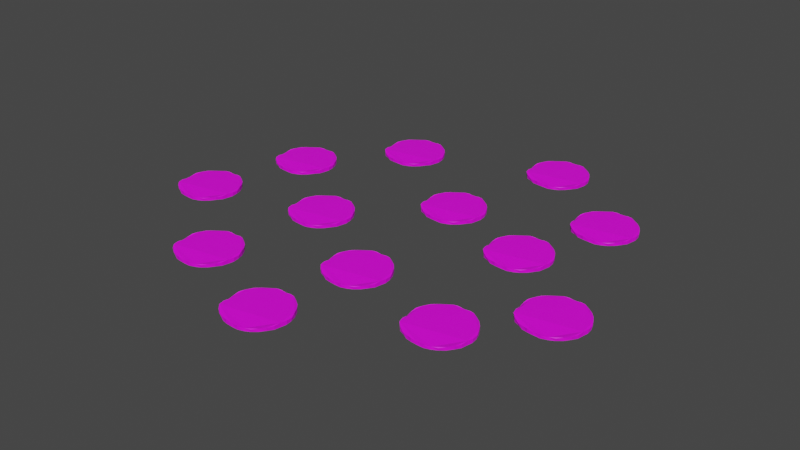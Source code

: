 # Source: salami_op_pizza.blend  (saved by Blender 2.80.75; exported with 4.5.12 LTS)
import bpy
from mathutils import Matrix  # noqa: F401  (used for matrix-valued properties, if any)

bpy.ops.wm.read_factory_settings(use_empty=True)
scene = bpy.context.scene
scene.name = 'Scene'

# ---- collections
col_collection = bpy.data.collections.new('Collection'); scene.collection.children.link(col_collection)

# ---- images (referenced by path relative to the original .blend; pixels are not part of the script)
import os
ASSET_DIR = os.environ.get("B2B_ASSET_DIR", "")  # directory of the original .blend (textures are referenced by path, not embedded)
HERE = os.path.dirname(os.path.abspath(__file__))  # packed textures are extracted next to this script under _unpacked/

def load_image(name, relpath, width, height, colorspace="sRGB"):
    """Load a texture the original file referenced (path relative to the .blend, or extracted next to this script)."""
    p = next((c for c in (os.path.join(HERE, relpath), os.path.join(ASSET_DIR, relpath)) if relpath and os.path.exists(c)), "")
    if p:
        img = bpy.data.images.load(p, check_existing=True)
        img.name = name
    else:  # same state as the original file: an image datablock whose file is absent (Cycles renders it pink)
        img = bpy.data.images.new(name, width, height)
        img.source = "FILE"
        img.filepath = "//" + (relpath or name)
    img.colorspace_settings.name = colorspace
    return img
img_salami_jpg_014 = load_image('salami.jpg.014', 'salami.jpg', 1024, 1024, 'sRGB')
img_salami_jpg_013 = load_image('salami.jpg.013', 'salami.jpg', 1024, 1024, 'sRGB')
img_salami_jpg_000 = load_image('salami.jpg.000', 'salami.jpg', 1024, 1024, 'sRGB')
img_salami_jpg_002 = load_image('salami.jpg.002', 'salami.jpg', 1024, 1024, 'sRGB')
img_salami_jpg_004 = load_image('salami.jpg.004', 'salami.jpg', 1024, 1024, 'sRGB')
img_salami_jpg_005 = load_image('salami.jpg.005', 'salami.jpg', 1024, 1024, 'sRGB')
img_salami_jpg_006 = load_image('salami.jpg.006', 'salami.jpg', 1024, 1024, 'sRGB')
img_salami_jpg_007 = load_image('salami.jpg.007', 'salami.jpg', 1024, 1024, 'sRGB')
img_salami_jpg_008 = load_image('salami.jpg.008', 'salami.jpg', 1024, 1024, 'sRGB')
img_salami_jpg_009 = load_image('salami.jpg.009', 'salami.jpg', 1024, 1024, 'sRGB')
img_salami_jpg_010 = load_image('salami.jpg.010', 'salami.jpg', 1024, 1024, 'sRGB')
img_salami_jpg_011 = load_image('salami.jpg.011', 'salami.jpg', 1024, 1024, 'sRGB')
img_salami_jpg_012 = load_image('salami.jpg.012', 'salami.jpg', 1024, 1024, 'sRGB')

# ---- materials (node trees are filled in below, after node groups)
mat_material_000 = bpy.data.materials.new('Material.000')
mat_material_000.use_transparent_shadow = False
mat_material_002 = bpy.data.materials.new('Material.002')
mat_material_002.use_transparent_shadow = False
mat_material_004 = bpy.data.materials.new('Material.004')
mat_material_004.use_transparent_shadow = False
mat_material_005 = bpy.data.materials.new('Material.005')
mat_material_005.use_transparent_shadow = False
mat_material_006 = bpy.data.materials.new('Material.006')
mat_material_006.use_transparent_shadow = False
mat_material_007 = bpy.data.materials.new('Material.007')
mat_material_007.use_transparent_shadow = False
mat_material_008 = bpy.data.materials.new('Material.008')
mat_material_008.use_transparent_shadow = False
mat_material_009 = bpy.data.materials.new('Material.009')
mat_material_009.use_transparent_shadow = False
mat_material_010 = bpy.data.materials.new('Material.010')
mat_material_010.use_transparent_shadow = False
mat_material_011 = bpy.data.materials.new('Material.011')
mat_material_011.use_transparent_shadow = False
mat_material_012 = bpy.data.materials.new('Material.012')
mat_material_012.use_transparent_shadow = False
mat_material_013 = bpy.data.materials.new('Material.013')
mat_material_013.use_transparent_shadow = False
mat_material_014 = bpy.data.materials.new('Material.014')
mat_material_014.use_transparent_shadow = False

# ---- material node trees
mat_material_000.use_nodes = True; mat_material_000.node_tree.nodes.clear()
_N = mat_material_000.node_tree.nodes; _L = mat_material_000.node_tree.links
n0 = _N.new('ShaderNodeOutputMaterial'); n0.name = 'Material Output'; n0.location = (300, 300)
n1 = _N.new('ShaderNodeBsdfPrincipled'); n1.name = 'Principled BSDF'; n1.location = (10, 300)
n1.distribution = 'GGX'
n1.subsurface_method = 'BURLEY'
n1.inputs[3].default_value = 1.45
n1.inputs[27].default_value = (0.0, 0.0, 0.0, 1.0)
n1.inputs[28].default_value = 1.0
n2 = _N.new('ShaderNodeTexImage'); n2.name = 'Image Texture'; n2.location = (-280, 280)
n2.image = img_salami_jpg_014
_L.new(n1.outputs[0], n0.inputs[0])
_L.new(n2.outputs[0], n1.inputs[0])
n0.is_active_output = True
mat_material_002.use_nodes = True; mat_material_002.node_tree.nodes.clear()
_N = mat_material_002.node_tree.nodes; _L = mat_material_002.node_tree.links
n0 = _N.new('ShaderNodeOutputMaterial'); n0.name = 'Material Output'; n0.location = (300, 300)
n1 = _N.new('ShaderNodeBsdfPrincipled'); n1.name = 'Principled BSDF'; n1.location = (10, 300)
n1.distribution = 'GGX'
n1.subsurface_method = 'BURLEY'
n1.inputs[3].default_value = 1.45
n1.inputs[27].default_value = (0.0, 0.0, 0.0, 1.0)
n1.inputs[28].default_value = 1.0
n2 = _N.new('ShaderNodeTexImage'); n2.name = 'Image Texture'; n2.location = (-280, 280)
n2.image = img_salami_jpg_013
_L.new(n1.outputs[0], n0.inputs[0])
_L.new(n2.outputs[0], n1.inputs[0])
n0.is_active_output = True
mat_material_004.use_nodes = True; mat_material_004.node_tree.nodes.clear()
_N = mat_material_004.node_tree.nodes; _L = mat_material_004.node_tree.links
n0 = _N.new('ShaderNodeOutputMaterial'); n0.name = 'Material Output'; n0.location = (300, 300)
n1 = _N.new('ShaderNodeBsdfPrincipled'); n1.name = 'Principled BSDF'; n1.location = (10, 300)
n1.distribution = 'GGX'
n1.subsurface_method = 'BURLEY'
n1.inputs[3].default_value = 1.45
n1.inputs[27].default_value = (0.0, 0.0, 0.0, 1.0)
n1.inputs[28].default_value = 1.0
n2 = _N.new('ShaderNodeTexImage'); n2.name = 'Image Texture'; n2.location = (-280, 280)
n2.image = img_salami_jpg_000
_L.new(n1.outputs[0], n0.inputs[0])
_L.new(n2.outputs[0], n1.inputs[0])
n0.is_active_output = True
mat_material_005.use_nodes = True; mat_material_005.node_tree.nodes.clear()
_N = mat_material_005.node_tree.nodes; _L = mat_material_005.node_tree.links
n0 = _N.new('ShaderNodeOutputMaterial'); n0.name = 'Material Output'; n0.location = (300, 300)
n1 = _N.new('ShaderNodeBsdfPrincipled'); n1.name = 'Principled BSDF'; n1.location = (10, 300)
n1.distribution = 'GGX'
n1.subsurface_method = 'BURLEY'
n1.inputs[3].default_value = 1.45
n1.inputs[27].default_value = (0.0, 0.0, 0.0, 1.0)
n1.inputs[28].default_value = 1.0
n2 = _N.new('ShaderNodeTexImage'); n2.name = 'Image Texture'; n2.location = (-280, 280)
n2.image = img_salami_jpg_002
_L.new(n1.outputs[0], n0.inputs[0])
_L.new(n2.outputs[0], n1.inputs[0])
n0.is_active_output = True
mat_material_006.use_nodes = True; mat_material_006.node_tree.nodes.clear()
_N = mat_material_006.node_tree.nodes; _L = mat_material_006.node_tree.links
n0 = _N.new('ShaderNodeOutputMaterial'); n0.name = 'Material Output'; n0.location = (300, 300)
n1 = _N.new('ShaderNodeBsdfPrincipled'); n1.name = 'Principled BSDF'; n1.location = (10, 300)
n1.distribution = 'GGX'
n1.subsurface_method = 'BURLEY'
n1.inputs[3].default_value = 1.45
n1.inputs[27].default_value = (0.0, 0.0, 0.0, 1.0)
n1.inputs[28].default_value = 1.0
n2 = _N.new('ShaderNodeTexImage'); n2.name = 'Image Texture'; n2.location = (-280, 280)
n2.image = img_salami_jpg_004
_L.new(n1.outputs[0], n0.inputs[0])
_L.new(n2.outputs[0], n1.inputs[0])
n0.is_active_output = True
mat_material_007.use_nodes = True; mat_material_007.node_tree.nodes.clear()
_N = mat_material_007.node_tree.nodes; _L = mat_material_007.node_tree.links
n0 = _N.new('ShaderNodeOutputMaterial'); n0.name = 'Material Output'; n0.location = (300, 300)
n1 = _N.new('ShaderNodeBsdfPrincipled'); n1.name = 'Principled BSDF'; n1.location = (10, 300)
n1.distribution = 'GGX'
n1.subsurface_method = 'BURLEY'
n1.inputs[3].default_value = 1.45
n1.inputs[27].default_value = (0.0, 0.0, 0.0, 1.0)
n1.inputs[28].default_value = 1.0
n2 = _N.new('ShaderNodeTexImage'); n2.name = 'Image Texture'; n2.location = (-280, 280)
n2.image = img_salami_jpg_005
_L.new(n1.outputs[0], n0.inputs[0])
_L.new(n2.outputs[0], n1.inputs[0])
n0.is_active_output = True
mat_material_008.use_nodes = True; mat_material_008.node_tree.nodes.clear()
_N = mat_material_008.node_tree.nodes; _L = mat_material_008.node_tree.links
n0 = _N.new('ShaderNodeOutputMaterial'); n0.name = 'Material Output'; n0.location = (300, 300)
n1 = _N.new('ShaderNodeBsdfPrincipled'); n1.name = 'Principled BSDF'; n1.location = (10, 300)
n1.distribution = 'GGX'
n1.subsurface_method = 'BURLEY'
n1.inputs[3].default_value = 1.45
n1.inputs[27].default_value = (0.0, 0.0, 0.0, 1.0)
n1.inputs[28].default_value = 1.0
n2 = _N.new('ShaderNodeTexImage'); n2.name = 'Image Texture'; n2.location = (-280, 280)
n2.image = img_salami_jpg_006
_L.new(n1.outputs[0], n0.inputs[0])
_L.new(n2.outputs[0], n1.inputs[0])
n0.is_active_output = True
mat_material_009.use_nodes = True; mat_material_009.node_tree.nodes.clear()
_N = mat_material_009.node_tree.nodes; _L = mat_material_009.node_tree.links
n0 = _N.new('ShaderNodeOutputMaterial'); n0.name = 'Material Output'; n0.location = (300, 300)
n1 = _N.new('ShaderNodeBsdfPrincipled'); n1.name = 'Principled BSDF'; n1.location = (10, 300)
n1.distribution = 'GGX'
n1.subsurface_method = 'BURLEY'
n1.inputs[3].default_value = 1.45
n1.inputs[27].default_value = (0.0, 0.0, 0.0, 1.0)
n1.inputs[28].default_value = 1.0
n2 = _N.new('ShaderNodeTexImage'); n2.name = 'Image Texture'; n2.location = (-280, 280)
n2.image = img_salami_jpg_007
_L.new(n1.outputs[0], n0.inputs[0])
_L.new(n2.outputs[0], n1.inputs[0])
n0.is_active_output = True
mat_material_010.use_nodes = True; mat_material_010.node_tree.nodes.clear()
_N = mat_material_010.node_tree.nodes; _L = mat_material_010.node_tree.links
n0 = _N.new('ShaderNodeOutputMaterial'); n0.name = 'Material Output'; n0.location = (300, 300)
n1 = _N.new('ShaderNodeBsdfPrincipled'); n1.name = 'Principled BSDF'; n1.location = (10, 300)
n1.distribution = 'GGX'
n1.subsurface_method = 'BURLEY'
n1.inputs[3].default_value = 1.45
n1.inputs[27].default_value = (0.0, 0.0, 0.0, 1.0)
n1.inputs[28].default_value = 1.0
n2 = _N.new('ShaderNodeTexImage'); n2.name = 'Image Texture'; n2.location = (-280, 280)
n2.image = img_salami_jpg_008
_L.new(n1.outputs[0], n0.inputs[0])
_L.new(n2.outputs[0], n1.inputs[0])
n0.is_active_output = True
mat_material_011.use_nodes = True; mat_material_011.node_tree.nodes.clear()
_N = mat_material_011.node_tree.nodes; _L = mat_material_011.node_tree.links
n0 = _N.new('ShaderNodeOutputMaterial'); n0.name = 'Material Output'; n0.location = (300, 300)
n1 = _N.new('ShaderNodeBsdfPrincipled'); n1.name = 'Principled BSDF'; n1.location = (10, 300)
n1.distribution = 'GGX'
n1.subsurface_method = 'BURLEY'
n1.inputs[3].default_value = 1.45
n1.inputs[27].default_value = (0.0, 0.0, 0.0, 1.0)
n1.inputs[28].default_value = 1.0
n2 = _N.new('ShaderNodeTexImage'); n2.name = 'Image Texture'; n2.location = (-280, 280)
n2.image = img_salami_jpg_009
_L.new(n1.outputs[0], n0.inputs[0])
_L.new(n2.outputs[0], n1.inputs[0])
n0.is_active_output = True
mat_material_012.use_nodes = True; mat_material_012.node_tree.nodes.clear()
_N = mat_material_012.node_tree.nodes; _L = mat_material_012.node_tree.links
n0 = _N.new('ShaderNodeOutputMaterial'); n0.name = 'Material Output'; n0.location = (300, 300)
n1 = _N.new('ShaderNodeBsdfPrincipled'); n1.name = 'Principled BSDF'; n1.location = (10, 300)
n1.distribution = 'GGX'
n1.subsurface_method = 'BURLEY'
n1.inputs[3].default_value = 1.45
n1.inputs[27].default_value = (0.0, 0.0, 0.0, 1.0)
n1.inputs[28].default_value = 1.0
n2 = _N.new('ShaderNodeTexImage'); n2.name = 'Image Texture'; n2.location = (-280, 280)
n2.image = img_salami_jpg_010
_L.new(n1.outputs[0], n0.inputs[0])
_L.new(n2.outputs[0], n1.inputs[0])
n0.is_active_output = True
mat_material_013.use_nodes = True; mat_material_013.node_tree.nodes.clear()
_N = mat_material_013.node_tree.nodes; _L = mat_material_013.node_tree.links
n0 = _N.new('ShaderNodeOutputMaterial'); n0.name = 'Material Output'; n0.location = (300, 300)
n1 = _N.new('ShaderNodeBsdfPrincipled'); n1.name = 'Principled BSDF'; n1.location = (10, 300)
n1.distribution = 'GGX'
n1.subsurface_method = 'BURLEY'
n1.inputs[3].default_value = 1.45
n1.inputs[27].default_value = (0.0, 0.0, 0.0, 1.0)
n1.inputs[28].default_value = 1.0
n2 = _N.new('ShaderNodeTexImage'); n2.name = 'Image Texture'; n2.location = (-280, 280)
n2.image = img_salami_jpg_011
_L.new(n1.outputs[0], n0.inputs[0])
_L.new(n2.outputs[0], n1.inputs[0])
n0.is_active_output = True
mat_material_014.use_nodes = True; mat_material_014.node_tree.nodes.clear()
_N = mat_material_014.node_tree.nodes; _L = mat_material_014.node_tree.links
n0 = _N.new('ShaderNodeOutputMaterial'); n0.name = 'Material Output'; n0.location = (300, 300)
n1 = _N.new('ShaderNodeBsdfPrincipled'); n1.name = 'Principled BSDF'; n1.location = (10, 300)
n1.distribution = 'GGX'
n1.subsurface_method = 'BURLEY'
n1.inputs[3].default_value = 1.45
n1.inputs[27].default_value = (0.0, 0.0, 0.0, 1.0)
n1.inputs[28].default_value = 1.0
n2 = _N.new('ShaderNodeTexImage'); n2.name = 'Image Texture'; n2.location = (-280, 280)
n2.image = img_salami_jpg_012
_L.new(n1.outputs[0], n0.inputs[0])
_L.new(n2.outputs[0], n1.inputs[0])
n0.is_active_output = True

# ---- world
world_world = bpy.data.worlds.new('World'); scene.world = world_world
world_world.use_nodes = True; world_world.node_tree.nodes.clear()
_N = world_world.node_tree.nodes; _L = world_world.node_tree.links
n0 = _N.new('ShaderNodeOutputWorld'); n0.name = 'World Output'; n0.location = (300, 300)
n1 = _N.new('ShaderNodeBackground'); n1.name = 'Background'; n1.location = (10, 300)
n1.inputs[0].default_value = (0.05088, 0.05088, 0.05088, 1.0)
_L.new(n1.outputs[0], n0.inputs[0])
n0.is_active_output = True
world_world.color = (0.05088, 0.05088, 0.05088)
world_world.use_sun_shadow = False
world_world.sun_shadow_jitter_overblur = 0.0

# ---- meshes
me_cylinder_005 = bpy.data.meshes.new('Cylinder.005')
me_cylinder_005.from_pydata([(5.881e-08, 0.05913, 0.1894), (3.706e-08, 0.05964, 0.1989), (0.01153, 0.0585, 0.1915), (0.01098, 0.05864, 0.2008), (0.01941, 0.05652, 0.191), (0.01963, 0.05696, 0.2011), (0.02853, 0.05255, 0.1909), (0.02844, 0.05281, 0.1994), (0.03769, 0.04533, 0.1931), (0.03907, 0.04481, 0.1994), (0.04699, 0.0362, 0.1924), (0.04827, 0.03392, 0.2003), (0.05421, 0.02386, 0.1916), (0.0548, 0.02268, 0.2012), (0.05934, 0.01026, 0.1928), (0.05927, 0.01218, 0.1987), (0.06, -0.001022, 0.1921), (0.06064, 0.0001575, 0.1997), (0.05777, -0.01149, 0.192), (0.05823, -0.0114, 0.2003), (0.05655, -0.02336, 0.1928), (0.05677, -0.02342, 0.1994), (0.05219, -0.03485, 0.1946), (0.05298, -0.03545, 0.2007), (0.04417, -0.04473, 0.1942), (0.04456, -0.04503, 0.2004), (0.03359, -0.05031, 0.1927), (0.03437, -0.05107, 0.1974), (0.02349, -0.05537, 0.1925), (0.0234, -0.05506, 0.1975), (0.01203, -0.0584, 0.1921), (0.01215, -0.05892, 0.1984), (-1.108e-07, -0.05967, 0.1934), (9.281e-08, -0.05949, 0.1986), (-0.01215, -0.05876, 0.1936), (-0.01215, -0.05889, 0.2005), (-0.02351, -0.05539, 0.1925), (-0.02329, -0.05477, 0.1984), (-0.03337, -0.04998, 0.1928), (-0.03437, -0.05106, 0.1983), (-0.04417, -0.04473, 0.1924), (-0.04456, -0.04512, 0.2013), (-0.0523, -0.03496, 0.1918), (-0.05298, -0.03554, 0.2016), (-0.05656, -0.02336, 0.1919), (-0.05681, -0.02345, 0.2007), (-0.05777, -0.01149, 0.192), (-0.05823, -0.0114, 0.198), (-0.06036, 0.0004036, 0.1925), (-0.06064, 0.0001575, 0.1981), (-0.05969, 0.01168, 0.1932), (-0.05927, 0.01218, 0.2007), (-0.05491, 0.02323, 0.1932), (-0.05483, 0.02269, 0.2013), (-0.04769, 0.03557, 0.1941), (-0.04828, 0.03392, 0.2014), (-0.03769, 0.04533, 0.1931), (-0.03908, 0.04481, 0.2005), (-0.02853, 0.05255, 0.1909), (-0.02846, 0.05282, 0.1995), (-0.01941, 0.05652, 0.191), (-0.01959, 0.05691, 0.2011), (-0.01153, 0.0585, 0.1915), (-0.01098, 0.05865, 0.2008)], [], [(0, 1, 3, 2), (2, 3, 5, 4), (4, 5, 7, 6), (6, 7, 9, 8), (8, 9, 11, 10), (10, 11, 13, 12), (12, 13, 15, 14), (14, 15, 17, 16), (16, 17, 19, 18), (18, 19, 21, 20), (20, 21, 23, 22), (22, 23, 25, 24), (24, 25, 27, 26), (26, 27, 29, 28), (28, 29, 31, 30), (30, 31, 33, 32), (32, 33, 35, 34), (34, 35, 37, 36), (36, 37, 39, 38), (38, 39, 41, 40), (40, 41, 43, 42), (42, 43, 45, 44), (44, 45, 47, 46), (46, 47, 49, 48), (48, 49, 51, 50), (50, 51, 53, 52), (52, 53, 55, 54), (54, 55, 57, 56), (56, 57, 59, 58), (58, 59, 61, 60), (3, 1, 63, 61, 59, 57, 55, 53, 51, 49, 47, 45, 43, 41, 39, 37, 35, 33, 31, 29, 27, 25, 23, 21, 19, 17, 15, 13, 11, 9, 7, 5), (60, 61, 63, 62), (62, 63, 1, 0), (0, 2, 4, 6, 8, 10, 12, 14, 16, 18, 20, 22, 24, 26, 28, 30, 32, 34, 36, 38, 40, 42, 44, 46, 48, 50, 52, 54, 56, 58, 60, 62)])
_uv = me_cylinder_005.uv_layers.new(name='UVMap')
_uv.uv.foreach_set('vector', [1.0, 0.5, 1.0, 1.0, 0.9688, 1.0, 0.9688, 0.5, 0.9688, 0.5, 0.9688, 1.0, 0.9375, 1.0, 0.9375, 0.5, 0.9375, 0.5, 0.9375, 1.0, 0.9062, 1.0, 0.9062, 0.5, 0.9062, 0.5, 0.9062, 1.0, 0.875, 1.0, 0.875, 0.5, 0.875, 0.5, 0.875, 1.0, 0.8438, 1.0, 0.8438, 0.5, 0.8438, 0.5, 0.8438, 1.0, 0.8125, 1.0, 0.8125, 0.5, 0.8125, 0.5, 0.8125, 1.0, 0.7812, 1.0, 0.7812, 0.5, 0.7812, 0.5, 0.7812, 1.0, 0.75, 1.0, 0.75, 0.5, 0.75, 0.5, 0.75, 1.0, 0.7188, 1.0, 0.7188, 0.5, 0.7188, 0.5, 0.7188, 1.0, 0.6875, 1.0, 0.6875, 0.5, 0.6875, 0.5, 0.6875, 1.0, 0.6562, 1.0, 0.6562, 0.5, 0.6562, 0.5, 0.6562, 1.0, 0.625, 1.0, 0.625, 0.5, 0.625, 0.5, 0.625, 1.0, 0.5938, 1.0, 0.5938, 0.5, 0.5938, 0.5, 0.5938, 1.0, 0.5625, 1.0, 0.5625, 0.5, 0.5625, 0.5, 0.5625, 1.0, 0.5312, 1.0, 0.5312, 0.5, 0.5312, 0.5, 0.5312, 1.0, 0.5, 1.0, 0.5, 0.5, 0.5, 0.5, 0.5, 1.0, 0.4688, 1.0, 0.4688, 0.5, 0.4688, 0.5, 0.4688, 1.0, 0.4375, 1.0, 0.4375, 0.5, 0.4375, 0.5, 0.4375, 1.0, 0.4062, 1.0, 0.4062, 0.5, 0.4062, 0.5, 0.4062, 1.0, 0.375, 1.0, 0.375, 0.5, 0.375, 0.5, 0.375, 1.0, 0.3438, 1.0, 0.3438, 0.5, 0.3438, 0.5, 0.3438, 1.0, 0.3125, 1.0, 0.3125, 0.5, 0.3125, 0.5, 0.3125, 1.0, 0.2812, 1.0, 0.2812, 0.5, 0.2812, 0.5, 0.2812, 1.0, 0.25, 1.0, 0.25, 0.5, 0.25, 0.5, 0.25, 1.0, 0.2188, 1.0, 0.2188, 0.5, 0.2188, 0.5, 0.2188, 1.0, 0.1875, 1.0, 0.1875, 0.5, 0.1875, 0.5, 0.1875, 1.0, 0.1562, 1.0, 0.1562, 0.5, 0.1562, 0.5, 0.1562, 1.0, 0.125, 1.0, 0.125, 0.5, 0.125, 0.5, 0.125, 1.0, 0.09375, 1.0, 0.09375, 0.5, 0.09375, 0.5, 0.09375, 1.0, 0.0625, 1.0, 0.0625, 0.5, 0.5543, 0.8207, 0.4894, 0.8271, 0.4245, 0.8207, 0.3621, 0.8018, 0.3046, 0.7711, 0.2542, 0.7297, 0.2128, 0.6793, 0.1821, 0.6218, 0.1632, 0.5594, 0.1568, 0.4945, 0.1632, 0.4296, 0.1821, 0.3672, 0.2128, 0.3097, 0.2542, 0.2593, 0.3046, 0.218, 0.3621, 0.1872, 0.4245, 0.1683, 0.4894, 0.1619, 0.5543, 0.1683, 0.6167, 0.1872, 0.6742, 0.218, 0.7246, 0.2593, 0.7659, 0.3097, 0.7967, 0.3672, 0.8156, 0.4296, 0.822, 0.4945, 0.8156, 0.5594, 0.7967, 0.6218, 0.7659, 0.6793, 0.7246, 0.7297, 0.6742, 0.7711, 0.6167, 0.8018, 0.0625, 0.5, 0.0625, 1.0, 0.03125, 1.0, 0.03125, 0.5, 0.03125, 0.5, 0.03125, 1.0, 0.0, 1.0, 0.0, 0.5, 0.4907, 0.8165, 0.5544, 0.8102, 0.6157, 0.7916, 0.6722, 0.7614, 0.7217, 0.7208, 0.7623, 0.6713, 0.7925, 0.6149, 0.811, 0.5536, 0.8173, 0.4899, 0.811, 0.4262, 0.7925, 0.3649, 0.7623, 0.3084, 0.7217, 0.2589, 0.6722, 0.2183, 0.6157, 0.1881, 0.5544, 0.1696, 0.4907, 0.1633, 0.427, 0.1696, 0.3657, 0.1881, 0.3093, 0.2183, 0.2598, 0.2589, 0.2192, 0.3084, 0.189, 0.3649, 0.1704, 0.4262, 0.1641, 0.4899, 0.1704, 0.5536, 0.189, 0.6149, 0.2192, 0.6713, 0.2598, 0.7208, 0.3093, 0.7614, 0.3657, 0.7916, 0.427, 0.8102])
me_cylinder_005.materials.append(mat_material_000)
me_cylinder_005.use_remesh_preserve_volume = False
me_cylinder_005.use_remesh_preserve_attributes = False
me_cylinder_005.use_mirror_vertex_groups = False
me_cylinder_005.update()
me_cylinder_000 = bpy.data.meshes.new('Cylinder.000')
me_cylinder_000.from_pydata([(5.881e-08, 0.05913, 0.1894), (3.706e-08, 0.05964, 0.1989), (0.01153, 0.0585, 0.1915), (0.01098, 0.05864, 0.2008), (0.01941, 0.05652, 0.191), (0.01963, 0.05696, 0.2011), (0.02853, 0.05255, 0.1909), (0.02844, 0.05281, 0.1994), (0.03769, 0.04533, 0.1931), (0.03907, 0.04481, 0.1994), (0.04699, 0.0362, 0.1924), (0.04827, 0.03392, 0.2003), (0.05421, 0.02386, 0.1916), (0.0548, 0.02268, 0.2012), (0.05934, 0.01026, 0.1928), (0.05927, 0.01218, 0.1987), (0.06, -0.001022, 0.1921), (0.06064, 0.0001575, 0.1997), (0.05777, -0.01149, 0.192), (0.05823, -0.0114, 0.2003), (0.05655, -0.02336, 0.1928), (0.05677, -0.02342, 0.1994), (0.05219, -0.03485, 0.1946), (0.05298, -0.03545, 0.2007), (0.04417, -0.04473, 0.1942), (0.04456, -0.04503, 0.2004), (0.03359, -0.05031, 0.1927), (0.03437, -0.05107, 0.1974), (0.02349, -0.05537, 0.1925), (0.0234, -0.05506, 0.1975), (0.01203, -0.0584, 0.1921), (0.01215, -0.05892, 0.1984), (-1.108e-07, -0.05967, 0.1934), (9.281e-08, -0.05949, 0.1986), (-0.01215, -0.05876, 0.1936), (-0.01215, -0.05889, 0.2005), (-0.02351, -0.05539, 0.1925), (-0.02329, -0.05477, 0.1984), (-0.03337, -0.04998, 0.1928), (-0.03437, -0.05106, 0.1983), (-0.04417, -0.04473, 0.1924), (-0.04456, -0.04512, 0.2013), (-0.0523, -0.03496, 0.1918), (-0.05298, -0.03554, 0.2016), (-0.05656, -0.02336, 0.1919), (-0.05681, -0.02345, 0.2007), (-0.05777, -0.01149, 0.192), (-0.05823, -0.0114, 0.198), (-0.06036, 0.0004036, 0.1925), (-0.06064, 0.0001575, 0.1981), (-0.05969, 0.01168, 0.1932), (-0.05927, 0.01218, 0.2007), (-0.05491, 0.02323, 0.1932), (-0.05483, 0.02269, 0.2013), (-0.04769, 0.03557, 0.1941), (-0.04828, 0.03392, 0.2014), (-0.03769, 0.04533, 0.1931), (-0.03908, 0.04481, 0.2005), (-0.02853, 0.05255, 0.1909), (-0.02846, 0.05282, 0.1995), (-0.01941, 0.05652, 0.191), (-0.01959, 0.05691, 0.2011), (-0.01153, 0.0585, 0.1915), (-0.01098, 0.05865, 0.2008)], [], [(0, 1, 3, 2), (2, 3, 5, 4), (4, 5, 7, 6), (6, 7, 9, 8), (8, 9, 11, 10), (10, 11, 13, 12), (12, 13, 15, 14), (14, 15, 17, 16), (16, 17, 19, 18), (18, 19, 21, 20), (20, 21, 23, 22), (22, 23, 25, 24), (24, 25, 27, 26), (26, 27, 29, 28), (28, 29, 31, 30), (30, 31, 33, 32), (32, 33, 35, 34), (34, 35, 37, 36), (36, 37, 39, 38), (38, 39, 41, 40), (40, 41, 43, 42), (42, 43, 45, 44), (44, 45, 47, 46), (46, 47, 49, 48), (48, 49, 51, 50), (50, 51, 53, 52), (52, 53, 55, 54), (54, 55, 57, 56), (56, 57, 59, 58), (58, 59, 61, 60), (3, 1, 63, 61, 59, 57, 55, 53, 51, 49, 47, 45, 43, 41, 39, 37, 35, 33, 31, 29, 27, 25, 23, 21, 19, 17, 15, 13, 11, 9, 7, 5), (60, 61, 63, 62), (62, 63, 1, 0), (0, 2, 4, 6, 8, 10, 12, 14, 16, 18, 20, 22, 24, 26, 28, 30, 32, 34, 36, 38, 40, 42, 44, 46, 48, 50, 52, 54, 56, 58, 60, 62)])
_uv = me_cylinder_000.uv_layers.new(name='UVMap')
_uv.uv.foreach_set('vector', [1.0, 0.5, 1.0, 1.0, 0.9688, 1.0, 0.9688, 0.5, 0.9688, 0.5, 0.9688, 1.0, 0.9375, 1.0, 0.9375, 0.5, 0.9375, 0.5, 0.9375, 1.0, 0.9062, 1.0, 0.9062, 0.5, 0.9062, 0.5, 0.9062, 1.0, 0.875, 1.0, 0.875, 0.5, 0.875, 0.5, 0.875, 1.0, 0.8438, 1.0, 0.8438, 0.5, 0.8438, 0.5, 0.8438, 1.0, 0.8125, 1.0, 0.8125, 0.5, 0.8125, 0.5, 0.8125, 1.0, 0.7812, 1.0, 0.7812, 0.5, 0.7812, 0.5, 0.7812, 1.0, 0.75, 1.0, 0.75, 0.5, 0.75, 0.5, 0.75, 1.0, 0.7188, 1.0, 0.7188, 0.5, 0.7188, 0.5, 0.7188, 1.0, 0.6875, 1.0, 0.6875, 0.5, 0.6875, 0.5, 0.6875, 1.0, 0.6562, 1.0, 0.6562, 0.5, 0.6562, 0.5, 0.6562, 1.0, 0.625, 1.0, 0.625, 0.5, 0.625, 0.5, 0.625, 1.0, 0.5938, 1.0, 0.5938, 0.5, 0.5938, 0.5, 0.5938, 1.0, 0.5625, 1.0, 0.5625, 0.5, 0.5625, 0.5, 0.5625, 1.0, 0.5312, 1.0, 0.5312, 0.5, 0.5312, 0.5, 0.5312, 1.0, 0.5, 1.0, 0.5, 0.5, 0.5, 0.5, 0.5, 1.0, 0.4688, 1.0, 0.4688, 0.5, 0.4688, 0.5, 0.4688, 1.0, 0.4375, 1.0, 0.4375, 0.5, 0.4375, 0.5, 0.4375, 1.0, 0.4062, 1.0, 0.4062, 0.5, 0.4062, 0.5, 0.4062, 1.0, 0.375, 1.0, 0.375, 0.5, 0.375, 0.5, 0.375, 1.0, 0.3438, 1.0, 0.3438, 0.5, 0.3438, 0.5, 0.3438, 1.0, 0.3125, 1.0, 0.3125, 0.5, 0.3125, 0.5, 0.3125, 1.0, 0.2812, 1.0, 0.2812, 0.5, 0.2812, 0.5, 0.2812, 1.0, 0.25, 1.0, 0.25, 0.5, 0.25, 0.5, 0.25, 1.0, 0.2188, 1.0, 0.2188, 0.5, 0.2188, 0.5, 0.2188, 1.0, 0.1875, 1.0, 0.1875, 0.5, 0.1875, 0.5, 0.1875, 1.0, 0.1562, 1.0, 0.1562, 0.5, 0.1562, 0.5, 0.1562, 1.0, 0.125, 1.0, 0.125, 0.5, 0.125, 0.5, 0.125, 1.0, 0.09375, 1.0, 0.09375, 0.5, 0.09375, 0.5, 0.09375, 1.0, 0.0625, 1.0, 0.0625, 0.5, 0.5543, 0.8207, 0.4894, 0.8271, 0.4245, 0.8207, 0.3621, 0.8018, 0.3046, 0.7711, 0.2542, 0.7297, 0.2128, 0.6793, 0.1821, 0.6218, 0.1632, 0.5594, 0.1568, 0.4945, 0.1632, 0.4296, 0.1821, 0.3672, 0.2128, 0.3097, 0.2542, 0.2593, 0.3046, 0.218, 0.3621, 0.1872, 0.4245, 0.1683, 0.4894, 0.1619, 0.5543, 0.1683, 0.6167, 0.1872, 0.6742, 0.218, 0.7246, 0.2593, 0.7659, 0.3097, 0.7967, 0.3672, 0.8156, 0.4296, 0.822, 0.4945, 0.8156, 0.5594, 0.7967, 0.6218, 0.7659, 0.6793, 0.7246, 0.7297, 0.6742, 0.7711, 0.6167, 0.8018, 0.0625, 0.5, 0.0625, 1.0, 0.03125, 1.0, 0.03125, 0.5, 0.03125, 0.5, 0.03125, 1.0, 0.0, 1.0, 0.0, 0.5, 0.4907, 0.8165, 0.5544, 0.8102, 0.6157, 0.7916, 0.6722, 0.7614, 0.7217, 0.7208, 0.7623, 0.6713, 0.7925, 0.6149, 0.811, 0.5536, 0.8173, 0.4899, 0.811, 0.4262, 0.7925, 0.3649, 0.7623, 0.3084, 0.7217, 0.2589, 0.6722, 0.2183, 0.6157, 0.1881, 0.5544, 0.1696, 0.4907, 0.1633, 0.427, 0.1696, 0.3657, 0.1881, 0.3093, 0.2183, 0.2598, 0.2589, 0.2192, 0.3084, 0.189, 0.3649, 0.1704, 0.4262, 0.1641, 0.4899, 0.1704, 0.5536, 0.189, 0.6149, 0.2192, 0.6713, 0.2598, 0.7208, 0.3093, 0.7614, 0.3657, 0.7916, 0.427, 0.8102])
me_cylinder_000.materials.append(mat_material_002)
me_cylinder_000.use_remesh_preserve_volume = False
me_cylinder_000.use_remesh_preserve_attributes = False
me_cylinder_000.use_mirror_vertex_groups = False
me_cylinder_000.update()
me_cylinder_001 = bpy.data.meshes.new('Cylinder.001')
me_cylinder_001.from_pydata([(5.881e-08, 0.05913, 0.1894), (3.706e-08, 0.05964, 0.1989), (0.01153, 0.0585, 0.1915), (0.01098, 0.05864, 0.2008), (0.01941, 0.05652, 0.191), (0.01963, 0.05696, 0.2011), (0.02853, 0.05255, 0.1909), (0.02844, 0.05281, 0.1994), (0.03769, 0.04533, 0.1931), (0.03907, 0.04481, 0.1994), (0.04699, 0.0362, 0.1924), (0.04827, 0.03392, 0.2003), (0.05421, 0.02386, 0.1916), (0.0548, 0.02268, 0.2012), (0.05934, 0.01026, 0.1928), (0.05927, 0.01218, 0.1987), (0.06, -0.001022, 0.1921), (0.06064, 0.0001575, 0.1997), (0.05777, -0.01149, 0.192), (0.05823, -0.0114, 0.2003), (0.05655, -0.02336, 0.1928), (0.05677, -0.02342, 0.1994), (0.05219, -0.03485, 0.1946), (0.05298, -0.03545, 0.2007), (0.04417, -0.04473, 0.1942), (0.04456, -0.04503, 0.2004), (0.03359, -0.05031, 0.1927), (0.03437, -0.05107, 0.1974), (0.02349, -0.05537, 0.1925), (0.0234, -0.05506, 0.1975), (0.01203, -0.0584, 0.1921), (0.01215, -0.05892, 0.1984), (-1.108e-07, -0.05967, 0.1934), (9.281e-08, -0.05949, 0.1986), (-0.01215, -0.05876, 0.1936), (-0.01215, -0.05889, 0.2005), (-0.02351, -0.05539, 0.1925), (-0.02329, -0.05477, 0.1984), (-0.03337, -0.04998, 0.1928), (-0.03437, -0.05106, 0.1983), (-0.04417, -0.04473, 0.1924), (-0.04456, -0.04512, 0.2013), (-0.0523, -0.03496, 0.1918), (-0.05298, -0.03554, 0.2016), (-0.05656, -0.02336, 0.1919), (-0.05681, -0.02345, 0.2007), (-0.05777, -0.01149, 0.192), (-0.05823, -0.0114, 0.198), (-0.06036, 0.0004036, 0.1925), (-0.06064, 0.0001575, 0.1981), (-0.05969, 0.01168, 0.1932), (-0.05927, 0.01218, 0.2007), (-0.05491, 0.02323, 0.1932), (-0.05483, 0.02269, 0.2013), (-0.04769, 0.03557, 0.1941), (-0.04828, 0.03392, 0.2014), (-0.03769, 0.04533, 0.1931), (-0.03908, 0.04481, 0.2005), (-0.02853, 0.05255, 0.1909), (-0.02846, 0.05282, 0.1995), (-0.01941, 0.05652, 0.191), (-0.01959, 0.05691, 0.2011), (-0.01153, 0.0585, 0.1915), (-0.01098, 0.05865, 0.2008)], [], [(0, 1, 3, 2), (2, 3, 5, 4), (4, 5, 7, 6), (6, 7, 9, 8), (8, 9, 11, 10), (10, 11, 13, 12), (12, 13, 15, 14), (14, 15, 17, 16), (16, 17, 19, 18), (18, 19, 21, 20), (20, 21, 23, 22), (22, 23, 25, 24), (24, 25, 27, 26), (26, 27, 29, 28), (28, 29, 31, 30), (30, 31, 33, 32), (32, 33, 35, 34), (34, 35, 37, 36), (36, 37, 39, 38), (38, 39, 41, 40), (40, 41, 43, 42), (42, 43, 45, 44), (44, 45, 47, 46), (46, 47, 49, 48), (48, 49, 51, 50), (50, 51, 53, 52), (52, 53, 55, 54), (54, 55, 57, 56), (56, 57, 59, 58), (58, 59, 61, 60), (3, 1, 63, 61, 59, 57, 55, 53, 51, 49, 47, 45, 43, 41, 39, 37, 35, 33, 31, 29, 27, 25, 23, 21, 19, 17, 15, 13, 11, 9, 7, 5), (60, 61, 63, 62), (62, 63, 1, 0), (0, 2, 4, 6, 8, 10, 12, 14, 16, 18, 20, 22, 24, 26, 28, 30, 32, 34, 36, 38, 40, 42, 44, 46, 48, 50, 52, 54, 56, 58, 60, 62)])
_uv = me_cylinder_001.uv_layers.new(name='UVMap')
_uv.uv.foreach_set('vector', [1.0, 0.5, 1.0, 1.0, 0.9688, 1.0, 0.9688, 0.5, 0.9688, 0.5, 0.9688, 1.0, 0.9375, 1.0, 0.9375, 0.5, 0.9375, 0.5, 0.9375, 1.0, 0.9062, 1.0, 0.9062, 0.5, 0.9062, 0.5, 0.9062, 1.0, 0.875, 1.0, 0.875, 0.5, 0.875, 0.5, 0.875, 1.0, 0.8438, 1.0, 0.8438, 0.5, 0.8438, 0.5, 0.8438, 1.0, 0.8125, 1.0, 0.8125, 0.5, 0.8125, 0.5, 0.8125, 1.0, 0.7812, 1.0, 0.7812, 0.5, 0.7812, 0.5, 0.7812, 1.0, 0.75, 1.0, 0.75, 0.5, 0.75, 0.5, 0.75, 1.0, 0.7188, 1.0, 0.7188, 0.5, 0.7188, 0.5, 0.7188, 1.0, 0.6875, 1.0, 0.6875, 0.5, 0.6875, 0.5, 0.6875, 1.0, 0.6562, 1.0, 0.6562, 0.5, 0.6562, 0.5, 0.6562, 1.0, 0.625, 1.0, 0.625, 0.5, 0.625, 0.5, 0.625, 1.0, 0.5938, 1.0, 0.5938, 0.5, 0.5938, 0.5, 0.5938, 1.0, 0.5625, 1.0, 0.5625, 0.5, 0.5625, 0.5, 0.5625, 1.0, 0.5312, 1.0, 0.5312, 0.5, 0.5312, 0.5, 0.5312, 1.0, 0.5, 1.0, 0.5, 0.5, 0.5, 0.5, 0.5, 1.0, 0.4688, 1.0, 0.4688, 0.5, 0.4688, 0.5, 0.4688, 1.0, 0.4375, 1.0, 0.4375, 0.5, 0.4375, 0.5, 0.4375, 1.0, 0.4062, 1.0, 0.4062, 0.5, 0.4062, 0.5, 0.4062, 1.0, 0.375, 1.0, 0.375, 0.5, 0.375, 0.5, 0.375, 1.0, 0.3438, 1.0, 0.3438, 0.5, 0.3438, 0.5, 0.3438, 1.0, 0.3125, 1.0, 0.3125, 0.5, 0.3125, 0.5, 0.3125, 1.0, 0.2812, 1.0, 0.2812, 0.5, 0.2812, 0.5, 0.2812, 1.0, 0.25, 1.0, 0.25, 0.5, 0.25, 0.5, 0.25, 1.0, 0.2188, 1.0, 0.2188, 0.5, 0.2188, 0.5, 0.2188, 1.0, 0.1875, 1.0, 0.1875, 0.5, 0.1875, 0.5, 0.1875, 1.0, 0.1562, 1.0, 0.1562, 0.5, 0.1562, 0.5, 0.1562, 1.0, 0.125, 1.0, 0.125, 0.5, 0.125, 0.5, 0.125, 1.0, 0.09375, 1.0, 0.09375, 0.5, 0.09375, 0.5, 0.09375, 1.0, 0.0625, 1.0, 0.0625, 0.5, 0.5543, 0.8207, 0.4894, 0.8271, 0.4245, 0.8207, 0.3621, 0.8018, 0.3046, 0.7711, 0.2542, 0.7297, 0.2128, 0.6793, 0.1821, 0.6218, 0.1632, 0.5594, 0.1568, 0.4945, 0.1632, 0.4296, 0.1821, 0.3672, 0.2128, 0.3097, 0.2542, 0.2593, 0.3046, 0.218, 0.3621, 0.1872, 0.4245, 0.1683, 0.4894, 0.1619, 0.5543, 0.1683, 0.6167, 0.1872, 0.6742, 0.218, 0.7246, 0.2593, 0.7659, 0.3097, 0.7967, 0.3672, 0.8156, 0.4296, 0.822, 0.4945, 0.8156, 0.5594, 0.7967, 0.6218, 0.7659, 0.6793, 0.7246, 0.7297, 0.6742, 0.7711, 0.6167, 0.8018, 0.0625, 0.5, 0.0625, 1.0, 0.03125, 1.0, 0.03125, 0.5, 0.03125, 0.5, 0.03125, 1.0, 0.0, 1.0, 0.0, 0.5, 0.4907, 0.8165, 0.5544, 0.8102, 0.6157, 0.7916, 0.6722, 0.7614, 0.7217, 0.7208, 0.7623, 0.6713, 0.7925, 0.6149, 0.811, 0.5536, 0.8173, 0.4899, 0.811, 0.4262, 0.7925, 0.3649, 0.7623, 0.3084, 0.7217, 0.2589, 0.6722, 0.2183, 0.6157, 0.1881, 0.5544, 0.1696, 0.4907, 0.1633, 0.427, 0.1696, 0.3657, 0.1881, 0.3093, 0.2183, 0.2598, 0.2589, 0.2192, 0.3084, 0.189, 0.3649, 0.1704, 0.4262, 0.1641, 0.4899, 0.1704, 0.5536, 0.189, 0.6149, 0.2192, 0.6713, 0.2598, 0.7208, 0.3093, 0.7614, 0.3657, 0.7916, 0.427, 0.8102])
me_cylinder_001.materials.append(mat_material_004)
me_cylinder_001.use_remesh_preserve_volume = False
me_cylinder_001.use_remesh_preserve_attributes = False
me_cylinder_001.use_mirror_vertex_groups = False
me_cylinder_001.update()
me_cylinder_003 = bpy.data.meshes.new('Cylinder.003')
me_cylinder_003.from_pydata([(5.881e-08, 0.05913, 0.1894), (3.706e-08, 0.05964, 0.1989), (0.01153, 0.0585, 0.1915), (0.01098, 0.05864, 0.2008), (0.01941, 0.05652, 0.191), (0.01963, 0.05696, 0.2011), (0.02853, 0.05255, 0.1909), (0.02844, 0.05281, 0.1994), (0.03769, 0.04533, 0.1931), (0.03907, 0.04481, 0.1994), (0.04699, 0.0362, 0.1924), (0.04827, 0.03392, 0.2003), (0.05421, 0.02386, 0.1916), (0.0548, 0.02268, 0.2012), (0.05934, 0.01026, 0.1928), (0.05927, 0.01218, 0.1987), (0.06, -0.001022, 0.1921), (0.06064, 0.0001575, 0.1997), (0.05777, -0.01149, 0.192), (0.05823, -0.0114, 0.2003), (0.05655, -0.02336, 0.1928), (0.05677, -0.02342, 0.1994), (0.05219, -0.03485, 0.1946), (0.05298, -0.03545, 0.2007), (0.04417, -0.04473, 0.1942), (0.04456, -0.04503, 0.2004), (0.03359, -0.05031, 0.1927), (0.03437, -0.05107, 0.1974), (0.02349, -0.05537, 0.1925), (0.0234, -0.05506, 0.1975), (0.01203, -0.0584, 0.1921), (0.01215, -0.05892, 0.1984), (-1.108e-07, -0.05967, 0.1934), (9.281e-08, -0.05949, 0.1986), (-0.01215, -0.05876, 0.1936), (-0.01215, -0.05889, 0.2005), (-0.02351, -0.05539, 0.1925), (-0.02329, -0.05477, 0.1984), (-0.03337, -0.04998, 0.1928), (-0.03437, -0.05106, 0.1983), (-0.04417, -0.04473, 0.1924), (-0.04456, -0.04512, 0.2013), (-0.0523, -0.03496, 0.1918), (-0.05298, -0.03554, 0.2016), (-0.05656, -0.02336, 0.1919), (-0.05681, -0.02345, 0.2007), (-0.05777, -0.01149, 0.192), (-0.05823, -0.0114, 0.198), (-0.06036, 0.0004036, 0.1925), (-0.06064, 0.0001575, 0.1981), (-0.05969, 0.01168, 0.1932), (-0.05927, 0.01218, 0.2007), (-0.05491, 0.02323, 0.1932), (-0.05483, 0.02269, 0.2013), (-0.04769, 0.03557, 0.1941), (-0.04828, 0.03392, 0.2014), (-0.03769, 0.04533, 0.1931), (-0.03908, 0.04481, 0.2005), (-0.02853, 0.05255, 0.1909), (-0.02846, 0.05282, 0.1995), (-0.01941, 0.05652, 0.191), (-0.01959, 0.05691, 0.2011), (-0.01153, 0.0585, 0.1915), (-0.01098, 0.05865, 0.2008)], [], [(0, 1, 3, 2), (2, 3, 5, 4), (4, 5, 7, 6), (6, 7, 9, 8), (8, 9, 11, 10), (10, 11, 13, 12), (12, 13, 15, 14), (14, 15, 17, 16), (16, 17, 19, 18), (18, 19, 21, 20), (20, 21, 23, 22), (22, 23, 25, 24), (24, 25, 27, 26), (26, 27, 29, 28), (28, 29, 31, 30), (30, 31, 33, 32), (32, 33, 35, 34), (34, 35, 37, 36), (36, 37, 39, 38), (38, 39, 41, 40), (40, 41, 43, 42), (42, 43, 45, 44), (44, 45, 47, 46), (46, 47, 49, 48), (48, 49, 51, 50), (50, 51, 53, 52), (52, 53, 55, 54), (54, 55, 57, 56), (56, 57, 59, 58), (58, 59, 61, 60), (3, 1, 63, 61, 59, 57, 55, 53, 51, 49, 47, 45, 43, 41, 39, 37, 35, 33, 31, 29, 27, 25, 23, 21, 19, 17, 15, 13, 11, 9, 7, 5), (60, 61, 63, 62), (62, 63, 1, 0), (0, 2, 4, 6, 8, 10, 12, 14, 16, 18, 20, 22, 24, 26, 28, 30, 32, 34, 36, 38, 40, 42, 44, 46, 48, 50, 52, 54, 56, 58, 60, 62)])
_uv = me_cylinder_003.uv_layers.new(name='UVMap')
_uv.uv.foreach_set('vector', [1.0, 0.5, 1.0, 1.0, 0.9688, 1.0, 0.9688, 0.5, 0.9688, 0.5, 0.9688, 1.0, 0.9375, 1.0, 0.9375, 0.5, 0.9375, 0.5, 0.9375, 1.0, 0.9062, 1.0, 0.9062, 0.5, 0.9062, 0.5, 0.9062, 1.0, 0.875, 1.0, 0.875, 0.5, 0.875, 0.5, 0.875, 1.0, 0.8438, 1.0, 0.8438, 0.5, 0.8438, 0.5, 0.8438, 1.0, 0.8125, 1.0, 0.8125, 0.5, 0.8125, 0.5, 0.8125, 1.0, 0.7812, 1.0, 0.7812, 0.5, 0.7812, 0.5, 0.7812, 1.0, 0.75, 1.0, 0.75, 0.5, 0.75, 0.5, 0.75, 1.0, 0.7188, 1.0, 0.7188, 0.5, 0.7188, 0.5, 0.7188, 1.0, 0.6875, 1.0, 0.6875, 0.5, 0.6875, 0.5, 0.6875, 1.0, 0.6562, 1.0, 0.6562, 0.5, 0.6562, 0.5, 0.6562, 1.0, 0.625, 1.0, 0.625, 0.5, 0.625, 0.5, 0.625, 1.0, 0.5938, 1.0, 0.5938, 0.5, 0.5938, 0.5, 0.5938, 1.0, 0.5625, 1.0, 0.5625, 0.5, 0.5625, 0.5, 0.5625, 1.0, 0.5312, 1.0, 0.5312, 0.5, 0.5312, 0.5, 0.5312, 1.0, 0.5, 1.0, 0.5, 0.5, 0.5, 0.5, 0.5, 1.0, 0.4688, 1.0, 0.4688, 0.5, 0.4688, 0.5, 0.4688, 1.0, 0.4375, 1.0, 0.4375, 0.5, 0.4375, 0.5, 0.4375, 1.0, 0.4062, 1.0, 0.4062, 0.5, 0.4062, 0.5, 0.4062, 1.0, 0.375, 1.0, 0.375, 0.5, 0.375, 0.5, 0.375, 1.0, 0.3438, 1.0, 0.3438, 0.5, 0.3438, 0.5, 0.3438, 1.0, 0.3125, 1.0, 0.3125, 0.5, 0.3125, 0.5, 0.3125, 1.0, 0.2812, 1.0, 0.2812, 0.5, 0.2812, 0.5, 0.2812, 1.0, 0.25, 1.0, 0.25, 0.5, 0.25, 0.5, 0.25, 1.0, 0.2188, 1.0, 0.2188, 0.5, 0.2188, 0.5, 0.2188, 1.0, 0.1875, 1.0, 0.1875, 0.5, 0.1875, 0.5, 0.1875, 1.0, 0.1562, 1.0, 0.1562, 0.5, 0.1562, 0.5, 0.1562, 1.0, 0.125, 1.0, 0.125, 0.5, 0.125, 0.5, 0.125, 1.0, 0.09375, 1.0, 0.09375, 0.5, 0.09375, 0.5, 0.09375, 1.0, 0.0625, 1.0, 0.0625, 0.5, 0.5543, 0.8207, 0.4894, 0.8271, 0.4245, 0.8207, 0.3621, 0.8018, 0.3046, 0.7711, 0.2542, 0.7297, 0.2128, 0.6793, 0.1821, 0.6218, 0.1632, 0.5594, 0.1568, 0.4945, 0.1632, 0.4296, 0.1821, 0.3672, 0.2128, 0.3097, 0.2542, 0.2593, 0.3046, 0.218, 0.3621, 0.1872, 0.4245, 0.1683, 0.4894, 0.1619, 0.5543, 0.1683, 0.6167, 0.1872, 0.6742, 0.218, 0.7246, 0.2593, 0.7659, 0.3097, 0.7967, 0.3672, 0.8156, 0.4296, 0.822, 0.4945, 0.8156, 0.5594, 0.7967, 0.6218, 0.7659, 0.6793, 0.7246, 0.7297, 0.6742, 0.7711, 0.6167, 0.8018, 0.0625, 0.5, 0.0625, 1.0, 0.03125, 1.0, 0.03125, 0.5, 0.03125, 0.5, 0.03125, 1.0, 0.0, 1.0, 0.0, 0.5, 0.4907, 0.8165, 0.5544, 0.8102, 0.6157, 0.7916, 0.6722, 0.7614, 0.7217, 0.7208, 0.7623, 0.6713, 0.7925, 0.6149, 0.811, 0.5536, 0.8173, 0.4899, 0.811, 0.4262, 0.7925, 0.3649, 0.7623, 0.3084, 0.7217, 0.2589, 0.6722, 0.2183, 0.6157, 0.1881, 0.5544, 0.1696, 0.4907, 0.1633, 0.427, 0.1696, 0.3657, 0.1881, 0.3093, 0.2183, 0.2598, 0.2589, 0.2192, 0.3084, 0.189, 0.3649, 0.1704, 0.4262, 0.1641, 0.4899, 0.1704, 0.5536, 0.189, 0.6149, 0.2192, 0.6713, 0.2598, 0.7208, 0.3093, 0.7614, 0.3657, 0.7916, 0.427, 0.8102])
me_cylinder_003.materials.append(mat_material_005)
me_cylinder_003.use_remesh_preserve_volume = False
me_cylinder_003.use_remesh_preserve_attributes = False
me_cylinder_003.use_mirror_vertex_groups = False
me_cylinder_003.update()
me_cylinder_004 = bpy.data.meshes.new('Cylinder.004')
me_cylinder_004.from_pydata([(5.881e-08, 0.05913, 0.1894), (3.706e-08, 0.05964, 0.1989), (0.01153, 0.0585, 0.1915), (0.01098, 0.05864, 0.2008), (0.01941, 0.05652, 0.191), (0.01963, 0.05696, 0.2011), (0.02853, 0.05255, 0.1909), (0.02844, 0.05281, 0.1994), (0.03769, 0.04533, 0.1931), (0.03907, 0.04481, 0.1994), (0.04699, 0.0362, 0.1924), (0.04827, 0.03392, 0.2003), (0.05421, 0.02386, 0.1916), (0.0548, 0.02268, 0.2012), (0.05934, 0.01026, 0.1928), (0.05927, 0.01218, 0.1987), (0.06, -0.001022, 0.1921), (0.06064, 0.0001575, 0.1997), (0.05777, -0.01149, 0.192), (0.05823, -0.0114, 0.2003), (0.05655, -0.02336, 0.1928), (0.05677, -0.02342, 0.1994), (0.05219, -0.03485, 0.1946), (0.05298, -0.03545, 0.2007), (0.04417, -0.04473, 0.1942), (0.04456, -0.04503, 0.2004), (0.03359, -0.05031, 0.1927), (0.03437, -0.05107, 0.1974), (0.02349, -0.05537, 0.1925), (0.0234, -0.05506, 0.1975), (0.01203, -0.0584, 0.1921), (0.01215, -0.05892, 0.1984), (-1.108e-07, -0.05967, 0.1934), (9.281e-08, -0.05949, 0.1986), (-0.01215, -0.05876, 0.1936), (-0.01215, -0.05889, 0.2005), (-0.02351, -0.05539, 0.1925), (-0.02329, -0.05477, 0.1984), (-0.03337, -0.04998, 0.1928), (-0.03437, -0.05106, 0.1983), (-0.04417, -0.04473, 0.1924), (-0.04456, -0.04512, 0.2013), (-0.0523, -0.03496, 0.1918), (-0.05298, -0.03554, 0.2016), (-0.05656, -0.02336, 0.1919), (-0.05681, -0.02345, 0.2007), (-0.05777, -0.01149, 0.192), (-0.05823, -0.0114, 0.198), (-0.06036, 0.0004036, 0.1925), (-0.06064, 0.0001575, 0.1981), (-0.05969, 0.01168, 0.1932), (-0.05927, 0.01218, 0.2007), (-0.05491, 0.02323, 0.1932), (-0.05483, 0.02269, 0.2013), (-0.04769, 0.03557, 0.1941), (-0.04828, 0.03392, 0.2014), (-0.03769, 0.04533, 0.1931), (-0.03908, 0.04481, 0.2005), (-0.02853, 0.05255, 0.1909), (-0.02846, 0.05282, 0.1995), (-0.01941, 0.05652, 0.191), (-0.01959, 0.05691, 0.2011), (-0.01153, 0.0585, 0.1915), (-0.01098, 0.05865, 0.2008)], [], [(0, 1, 3, 2), (2, 3, 5, 4), (4, 5, 7, 6), (6, 7, 9, 8), (8, 9, 11, 10), (10, 11, 13, 12), (12, 13, 15, 14), (14, 15, 17, 16), (16, 17, 19, 18), (18, 19, 21, 20), (20, 21, 23, 22), (22, 23, 25, 24), (24, 25, 27, 26), (26, 27, 29, 28), (28, 29, 31, 30), (30, 31, 33, 32), (32, 33, 35, 34), (34, 35, 37, 36), (36, 37, 39, 38), (38, 39, 41, 40), (40, 41, 43, 42), (42, 43, 45, 44), (44, 45, 47, 46), (46, 47, 49, 48), (48, 49, 51, 50), (50, 51, 53, 52), (52, 53, 55, 54), (54, 55, 57, 56), (56, 57, 59, 58), (58, 59, 61, 60), (3, 1, 63, 61, 59, 57, 55, 53, 51, 49, 47, 45, 43, 41, 39, 37, 35, 33, 31, 29, 27, 25, 23, 21, 19, 17, 15, 13, 11, 9, 7, 5), (60, 61, 63, 62), (62, 63, 1, 0), (0, 2, 4, 6, 8, 10, 12, 14, 16, 18, 20, 22, 24, 26, 28, 30, 32, 34, 36, 38, 40, 42, 44, 46, 48, 50, 52, 54, 56, 58, 60, 62)])
_uv = me_cylinder_004.uv_layers.new(name='UVMap')
_uv.uv.foreach_set('vector', [1.0, 0.5, 1.0, 1.0, 0.9688, 1.0, 0.9688, 0.5, 0.9688, 0.5, 0.9688, 1.0, 0.9375, 1.0, 0.9375, 0.5, 0.9375, 0.5, 0.9375, 1.0, 0.9062, 1.0, 0.9062, 0.5, 0.9062, 0.5, 0.9062, 1.0, 0.875, 1.0, 0.875, 0.5, 0.875, 0.5, 0.875, 1.0, 0.8438, 1.0, 0.8438, 0.5, 0.8438, 0.5, 0.8438, 1.0, 0.8125, 1.0, 0.8125, 0.5, 0.8125, 0.5, 0.8125, 1.0, 0.7812, 1.0, 0.7812, 0.5, 0.7812, 0.5, 0.7812, 1.0, 0.75, 1.0, 0.75, 0.5, 0.75, 0.5, 0.75, 1.0, 0.7188, 1.0, 0.7188, 0.5, 0.7188, 0.5, 0.7188, 1.0, 0.6875, 1.0, 0.6875, 0.5, 0.6875, 0.5, 0.6875, 1.0, 0.6562, 1.0, 0.6562, 0.5, 0.6562, 0.5, 0.6562, 1.0, 0.625, 1.0, 0.625, 0.5, 0.625, 0.5, 0.625, 1.0, 0.5938, 1.0, 0.5938, 0.5, 0.5938, 0.5, 0.5938, 1.0, 0.5625, 1.0, 0.5625, 0.5, 0.5625, 0.5, 0.5625, 1.0, 0.5312, 1.0, 0.5312, 0.5, 0.5312, 0.5, 0.5312, 1.0, 0.5, 1.0, 0.5, 0.5, 0.5, 0.5, 0.5, 1.0, 0.4688, 1.0, 0.4688, 0.5, 0.4688, 0.5, 0.4688, 1.0, 0.4375, 1.0, 0.4375, 0.5, 0.4375, 0.5, 0.4375, 1.0, 0.4062, 1.0, 0.4062, 0.5, 0.4062, 0.5, 0.4062, 1.0, 0.375, 1.0, 0.375, 0.5, 0.375, 0.5, 0.375, 1.0, 0.3438, 1.0, 0.3438, 0.5, 0.3438, 0.5, 0.3438, 1.0, 0.3125, 1.0, 0.3125, 0.5, 0.3125, 0.5, 0.3125, 1.0, 0.2812, 1.0, 0.2812, 0.5, 0.2812, 0.5, 0.2812, 1.0, 0.25, 1.0, 0.25, 0.5, 0.25, 0.5, 0.25, 1.0, 0.2188, 1.0, 0.2188, 0.5, 0.2188, 0.5, 0.2188, 1.0, 0.1875, 1.0, 0.1875, 0.5, 0.1875, 0.5, 0.1875, 1.0, 0.1562, 1.0, 0.1562, 0.5, 0.1562, 0.5, 0.1562, 1.0, 0.125, 1.0, 0.125, 0.5, 0.125, 0.5, 0.125, 1.0, 0.09375, 1.0, 0.09375, 0.5, 0.09375, 0.5, 0.09375, 1.0, 0.0625, 1.0, 0.0625, 0.5, 0.5543, 0.8207, 0.4894, 0.8271, 0.4245, 0.8207, 0.3621, 0.8018, 0.3046, 0.7711, 0.2542, 0.7297, 0.2128, 0.6793, 0.1821, 0.6218, 0.1632, 0.5594, 0.1568, 0.4945, 0.1632, 0.4296, 0.1821, 0.3672, 0.2128, 0.3097, 0.2542, 0.2593, 0.3046, 0.218, 0.3621, 0.1872, 0.4245, 0.1683, 0.4894, 0.1619, 0.5543, 0.1683, 0.6167, 0.1872, 0.6742, 0.218, 0.7246, 0.2593, 0.7659, 0.3097, 0.7967, 0.3672, 0.8156, 0.4296, 0.822, 0.4945, 0.8156, 0.5594, 0.7967, 0.6218, 0.7659, 0.6793, 0.7246, 0.7297, 0.6742, 0.7711, 0.6167, 0.8018, 0.0625, 0.5, 0.0625, 1.0, 0.03125, 1.0, 0.03125, 0.5, 0.03125, 0.5, 0.03125, 1.0, 0.0, 1.0, 0.0, 0.5, 0.4907, 0.8165, 0.5544, 0.8102, 0.6157, 0.7916, 0.6722, 0.7614, 0.7217, 0.7208, 0.7623, 0.6713, 0.7925, 0.6149, 0.811, 0.5536, 0.8173, 0.4899, 0.811, 0.4262, 0.7925, 0.3649, 0.7623, 0.3084, 0.7217, 0.2589, 0.6722, 0.2183, 0.6157, 0.1881, 0.5544, 0.1696, 0.4907, 0.1633, 0.427, 0.1696, 0.3657, 0.1881, 0.3093, 0.2183, 0.2598, 0.2589, 0.2192, 0.3084, 0.189, 0.3649, 0.1704, 0.4262, 0.1641, 0.4899, 0.1704, 0.5536, 0.189, 0.6149, 0.2192, 0.6713, 0.2598, 0.7208, 0.3093, 0.7614, 0.3657, 0.7916, 0.427, 0.8102])
me_cylinder_004.materials.append(mat_material_006)
me_cylinder_004.use_remesh_preserve_volume = False
me_cylinder_004.use_remesh_preserve_attributes = False
me_cylinder_004.use_mirror_vertex_groups = False
me_cylinder_004.update()
me_cylinder_006 = bpy.data.meshes.new('Cylinder.006')
me_cylinder_006.from_pydata([(5.881e-08, 0.05913, 0.1894), (3.706e-08, 0.05964, 0.1989), (0.01153, 0.0585, 0.1915), (0.01098, 0.05864, 0.2008), (0.01941, 0.05652, 0.191), (0.01963, 0.05696, 0.2011), (0.02853, 0.05255, 0.1909), (0.02844, 0.05281, 0.1994), (0.03769, 0.04533, 0.1931), (0.03907, 0.04481, 0.1994), (0.04699, 0.0362, 0.1924), (0.04827, 0.03392, 0.2003), (0.05421, 0.02386, 0.1916), (0.0548, 0.02268, 0.2012), (0.05934, 0.01026, 0.1928), (0.05927, 0.01218, 0.1987), (0.06, -0.001022, 0.1921), (0.06064, 0.0001575, 0.1997), (0.05777, -0.01149, 0.192), (0.05823, -0.0114, 0.2003), (0.05655, -0.02336, 0.1928), (0.05677, -0.02342, 0.1994), (0.05219, -0.03485, 0.1946), (0.05298, -0.03545, 0.2007), (0.04417, -0.04473, 0.1942), (0.04456, -0.04503, 0.2004), (0.03359, -0.05031, 0.1927), (0.03437, -0.05107, 0.1974), (0.02349, -0.05537, 0.1925), (0.0234, -0.05506, 0.1975), (0.01203, -0.0584, 0.1921), (0.01215, -0.05892, 0.1984), (-1.108e-07, -0.05967, 0.1934), (9.281e-08, -0.05949, 0.1986), (-0.01215, -0.05876, 0.1936), (-0.01215, -0.05889, 0.2005), (-0.02351, -0.05539, 0.1925), (-0.02329, -0.05477, 0.1984), (-0.03337, -0.04998, 0.1928), (-0.03437, -0.05106, 0.1983), (-0.04417, -0.04473, 0.1924), (-0.04456, -0.04512, 0.2013), (-0.0523, -0.03496, 0.1918), (-0.05298, -0.03554, 0.2016), (-0.05656, -0.02336, 0.1919), (-0.05681, -0.02345, 0.2007), (-0.05777, -0.01149, 0.192), (-0.05823, -0.0114, 0.198), (-0.06036, 0.0004036, 0.1925), (-0.06064, 0.0001575, 0.1981), (-0.05969, 0.01168, 0.1932), (-0.05927, 0.01218, 0.2007), (-0.05491, 0.02323, 0.1932), (-0.05483, 0.02269, 0.2013), (-0.04769, 0.03557, 0.1941), (-0.04828, 0.03392, 0.2014), (-0.03769, 0.04533, 0.1931), (-0.03908, 0.04481, 0.2005), (-0.02853, 0.05255, 0.1909), (-0.02846, 0.05282, 0.1995), (-0.01941, 0.05652, 0.191), (-0.01959, 0.05691, 0.2011), (-0.01153, 0.0585, 0.1915), (-0.01098, 0.05865, 0.2008)], [], [(0, 1, 3, 2), (2, 3, 5, 4), (4, 5, 7, 6), (6, 7, 9, 8), (8, 9, 11, 10), (10, 11, 13, 12), (12, 13, 15, 14), (14, 15, 17, 16), (16, 17, 19, 18), (18, 19, 21, 20), (20, 21, 23, 22), (22, 23, 25, 24), (24, 25, 27, 26), (26, 27, 29, 28), (28, 29, 31, 30), (30, 31, 33, 32), (32, 33, 35, 34), (34, 35, 37, 36), (36, 37, 39, 38), (38, 39, 41, 40), (40, 41, 43, 42), (42, 43, 45, 44), (44, 45, 47, 46), (46, 47, 49, 48), (48, 49, 51, 50), (50, 51, 53, 52), (52, 53, 55, 54), (54, 55, 57, 56), (56, 57, 59, 58), (58, 59, 61, 60), (3, 1, 63, 61, 59, 57, 55, 53, 51, 49, 47, 45, 43, 41, 39, 37, 35, 33, 31, 29, 27, 25, 23, 21, 19, 17, 15, 13, 11, 9, 7, 5), (60, 61, 63, 62), (62, 63, 1, 0), (0, 2, 4, 6, 8, 10, 12, 14, 16, 18, 20, 22, 24, 26, 28, 30, 32, 34, 36, 38, 40, 42, 44, 46, 48, 50, 52, 54, 56, 58, 60, 62)])
_uv = me_cylinder_006.uv_layers.new(name='UVMap')
_uv.uv.foreach_set('vector', [1.0, 0.5, 1.0, 1.0, 0.9688, 1.0, 0.9688, 0.5, 0.9688, 0.5, 0.9688, 1.0, 0.9375, 1.0, 0.9375, 0.5, 0.9375, 0.5, 0.9375, 1.0, 0.9062, 1.0, 0.9062, 0.5, 0.9062, 0.5, 0.9062, 1.0, 0.875, 1.0, 0.875, 0.5, 0.875, 0.5, 0.875, 1.0, 0.8438, 1.0, 0.8438, 0.5, 0.8438, 0.5, 0.8438, 1.0, 0.8125, 1.0, 0.8125, 0.5, 0.8125, 0.5, 0.8125, 1.0, 0.7812, 1.0, 0.7812, 0.5, 0.7812, 0.5, 0.7812, 1.0, 0.75, 1.0, 0.75, 0.5, 0.75, 0.5, 0.75, 1.0, 0.7188, 1.0, 0.7188, 0.5, 0.7188, 0.5, 0.7188, 1.0, 0.6875, 1.0, 0.6875, 0.5, 0.6875, 0.5, 0.6875, 1.0, 0.6562, 1.0, 0.6562, 0.5, 0.6562, 0.5, 0.6562, 1.0, 0.625, 1.0, 0.625, 0.5, 0.625, 0.5, 0.625, 1.0, 0.5938, 1.0, 0.5938, 0.5, 0.5938, 0.5, 0.5938, 1.0, 0.5625, 1.0, 0.5625, 0.5, 0.5625, 0.5, 0.5625, 1.0, 0.5312, 1.0, 0.5312, 0.5, 0.5312, 0.5, 0.5312, 1.0, 0.5, 1.0, 0.5, 0.5, 0.5, 0.5, 0.5, 1.0, 0.4688, 1.0, 0.4688, 0.5, 0.4688, 0.5, 0.4688, 1.0, 0.4375, 1.0, 0.4375, 0.5, 0.4375, 0.5, 0.4375, 1.0, 0.4062, 1.0, 0.4062, 0.5, 0.4062, 0.5, 0.4062, 1.0, 0.375, 1.0, 0.375, 0.5, 0.375, 0.5, 0.375, 1.0, 0.3438, 1.0, 0.3438, 0.5, 0.3438, 0.5, 0.3438, 1.0, 0.3125, 1.0, 0.3125, 0.5, 0.3125, 0.5, 0.3125, 1.0, 0.2812, 1.0, 0.2812, 0.5, 0.2812, 0.5, 0.2812, 1.0, 0.25, 1.0, 0.25, 0.5, 0.25, 0.5, 0.25, 1.0, 0.2188, 1.0, 0.2188, 0.5, 0.2188, 0.5, 0.2188, 1.0, 0.1875, 1.0, 0.1875, 0.5, 0.1875, 0.5, 0.1875, 1.0, 0.1562, 1.0, 0.1562, 0.5, 0.1562, 0.5, 0.1562, 1.0, 0.125, 1.0, 0.125, 0.5, 0.125, 0.5, 0.125, 1.0, 0.09375, 1.0, 0.09375, 0.5, 0.09375, 0.5, 0.09375, 1.0, 0.0625, 1.0, 0.0625, 0.5, 0.5543, 0.8207, 0.4894, 0.8271, 0.4245, 0.8207, 0.3621, 0.8018, 0.3046, 0.7711, 0.2542, 0.7297, 0.2128, 0.6793, 0.1821, 0.6218, 0.1632, 0.5594, 0.1568, 0.4945, 0.1632, 0.4296, 0.1821, 0.3672, 0.2128, 0.3097, 0.2542, 0.2593, 0.3046, 0.218, 0.3621, 0.1872, 0.4245, 0.1683, 0.4894, 0.1619, 0.5543, 0.1683, 0.6167, 0.1872, 0.6742, 0.218, 0.7246, 0.2593, 0.7659, 0.3097, 0.7967, 0.3672, 0.8156, 0.4296, 0.822, 0.4945, 0.8156, 0.5594, 0.7967, 0.6218, 0.7659, 0.6793, 0.7246, 0.7297, 0.6742, 0.7711, 0.6167, 0.8018, 0.0625, 0.5, 0.0625, 1.0, 0.03125, 1.0, 0.03125, 0.5, 0.03125, 0.5, 0.03125, 1.0, 0.0, 1.0, 0.0, 0.5, 0.4907, 0.8165, 0.5544, 0.8102, 0.6157, 0.7916, 0.6722, 0.7614, 0.7217, 0.7208, 0.7623, 0.6713, 0.7925, 0.6149, 0.811, 0.5536, 0.8173, 0.4899, 0.811, 0.4262, 0.7925, 0.3649, 0.7623, 0.3084, 0.7217, 0.2589, 0.6722, 0.2183, 0.6157, 0.1881, 0.5544, 0.1696, 0.4907, 0.1633, 0.427, 0.1696, 0.3657, 0.1881, 0.3093, 0.2183, 0.2598, 0.2589, 0.2192, 0.3084, 0.189, 0.3649, 0.1704, 0.4262, 0.1641, 0.4899, 0.1704, 0.5536, 0.189, 0.6149, 0.2192, 0.6713, 0.2598, 0.7208, 0.3093, 0.7614, 0.3657, 0.7916, 0.427, 0.8102])
me_cylinder_006.materials.append(mat_material_007)
me_cylinder_006.use_remesh_preserve_volume = False
me_cylinder_006.use_remesh_preserve_attributes = False
me_cylinder_006.use_mirror_vertex_groups = False
me_cylinder_006.update()
me_cylinder_007 = bpy.data.meshes.new('Cylinder.007')
me_cylinder_007.from_pydata([(5.881e-08, 0.05913, 0.1894), (3.706e-08, 0.05964, 0.1989), (0.01153, 0.0585, 0.1915), (0.01098, 0.05864, 0.2008), (0.01941, 0.05652, 0.191), (0.01963, 0.05696, 0.2011), (0.02853, 0.05255, 0.1909), (0.02844, 0.05281, 0.1994), (0.03769, 0.04533, 0.1931), (0.03907, 0.04481, 0.1994), (0.04699, 0.0362, 0.1924), (0.04827, 0.03392, 0.2003), (0.05421, 0.02386, 0.1916), (0.0548, 0.02268, 0.2012), (0.05934, 0.01026, 0.1928), (0.05927, 0.01218, 0.1987), (0.06, -0.001022, 0.1921), (0.06064, 0.0001575, 0.1997), (0.05777, -0.01149, 0.192), (0.05823, -0.0114, 0.2003), (0.05655, -0.02336, 0.1928), (0.05677, -0.02342, 0.1994), (0.05219, -0.03485, 0.1946), (0.05298, -0.03545, 0.2007), (0.04417, -0.04473, 0.1942), (0.04456, -0.04503, 0.2004), (0.03359, -0.05031, 0.1927), (0.03437, -0.05107, 0.1974), (0.02349, -0.05537, 0.1925), (0.0234, -0.05506, 0.1975), (0.01203, -0.0584, 0.1921), (0.01215, -0.05892, 0.1984), (-1.108e-07, -0.05967, 0.1934), (9.281e-08, -0.05949, 0.1986), (-0.01215, -0.05876, 0.1936), (-0.01215, -0.05889, 0.2005), (-0.02351, -0.05539, 0.1925), (-0.02329, -0.05477, 0.1984), (-0.03337, -0.04998, 0.1928), (-0.03437, -0.05106, 0.1983), (-0.04417, -0.04473, 0.1924), (-0.04456, -0.04512, 0.2013), (-0.0523, -0.03496, 0.1918), (-0.05298, -0.03554, 0.2016), (-0.05656, -0.02336, 0.1919), (-0.05681, -0.02345, 0.2007), (-0.05777, -0.01149, 0.192), (-0.05823, -0.0114, 0.198), (-0.06036, 0.0004036, 0.1925), (-0.06064, 0.0001575, 0.1981), (-0.05969, 0.01168, 0.1932), (-0.05927, 0.01218, 0.2007), (-0.05491, 0.02323, 0.1932), (-0.05483, 0.02269, 0.2013), (-0.04769, 0.03557, 0.1941), (-0.04828, 0.03392, 0.2014), (-0.03769, 0.04533, 0.1931), (-0.03908, 0.04481, 0.2005), (-0.02853, 0.05255, 0.1909), (-0.02846, 0.05282, 0.1995), (-0.01941, 0.05652, 0.191), (-0.01959, 0.05691, 0.2011), (-0.01153, 0.0585, 0.1915), (-0.01098, 0.05865, 0.2008)], [], [(0, 1, 3, 2), (2, 3, 5, 4), (4, 5, 7, 6), (6, 7, 9, 8), (8, 9, 11, 10), (10, 11, 13, 12), (12, 13, 15, 14), (14, 15, 17, 16), (16, 17, 19, 18), (18, 19, 21, 20), (20, 21, 23, 22), (22, 23, 25, 24), (24, 25, 27, 26), (26, 27, 29, 28), (28, 29, 31, 30), (30, 31, 33, 32), (32, 33, 35, 34), (34, 35, 37, 36), (36, 37, 39, 38), (38, 39, 41, 40), (40, 41, 43, 42), (42, 43, 45, 44), (44, 45, 47, 46), (46, 47, 49, 48), (48, 49, 51, 50), (50, 51, 53, 52), (52, 53, 55, 54), (54, 55, 57, 56), (56, 57, 59, 58), (58, 59, 61, 60), (3, 1, 63, 61, 59, 57, 55, 53, 51, 49, 47, 45, 43, 41, 39, 37, 35, 33, 31, 29, 27, 25, 23, 21, 19, 17, 15, 13, 11, 9, 7, 5), (60, 61, 63, 62), (62, 63, 1, 0), (0, 2, 4, 6, 8, 10, 12, 14, 16, 18, 20, 22, 24, 26, 28, 30, 32, 34, 36, 38, 40, 42, 44, 46, 48, 50, 52, 54, 56, 58, 60, 62)])
_uv = me_cylinder_007.uv_layers.new(name='UVMap')
_uv.uv.foreach_set('vector', [1.0, 0.5, 1.0, 1.0, 0.9688, 1.0, 0.9688, 0.5, 0.9688, 0.5, 0.9688, 1.0, 0.9375, 1.0, 0.9375, 0.5, 0.9375, 0.5, 0.9375, 1.0, 0.9062, 1.0, 0.9062, 0.5, 0.9062, 0.5, 0.9062, 1.0, 0.875, 1.0, 0.875, 0.5, 0.875, 0.5, 0.875, 1.0, 0.8438, 1.0, 0.8438, 0.5, 0.8438, 0.5, 0.8438, 1.0, 0.8125, 1.0, 0.8125, 0.5, 0.8125, 0.5, 0.8125, 1.0, 0.7812, 1.0, 0.7812, 0.5, 0.7812, 0.5, 0.7812, 1.0, 0.75, 1.0, 0.75, 0.5, 0.75, 0.5, 0.75, 1.0, 0.7188, 1.0, 0.7188, 0.5, 0.7188, 0.5, 0.7188, 1.0, 0.6875, 1.0, 0.6875, 0.5, 0.6875, 0.5, 0.6875, 1.0, 0.6562, 1.0, 0.6562, 0.5, 0.6562, 0.5, 0.6562, 1.0, 0.625, 1.0, 0.625, 0.5, 0.625, 0.5, 0.625, 1.0, 0.5938, 1.0, 0.5938, 0.5, 0.5938, 0.5, 0.5938, 1.0, 0.5625, 1.0, 0.5625, 0.5, 0.5625, 0.5, 0.5625, 1.0, 0.5312, 1.0, 0.5312, 0.5, 0.5312, 0.5, 0.5312, 1.0, 0.5, 1.0, 0.5, 0.5, 0.5, 0.5, 0.5, 1.0, 0.4688, 1.0, 0.4688, 0.5, 0.4688, 0.5, 0.4688, 1.0, 0.4375, 1.0, 0.4375, 0.5, 0.4375, 0.5, 0.4375, 1.0, 0.4062, 1.0, 0.4062, 0.5, 0.4062, 0.5, 0.4062, 1.0, 0.375, 1.0, 0.375, 0.5, 0.375, 0.5, 0.375, 1.0, 0.3438, 1.0, 0.3438, 0.5, 0.3438, 0.5, 0.3438, 1.0, 0.3125, 1.0, 0.3125, 0.5, 0.3125, 0.5, 0.3125, 1.0, 0.2812, 1.0, 0.2812, 0.5, 0.2812, 0.5, 0.2812, 1.0, 0.25, 1.0, 0.25, 0.5, 0.25, 0.5, 0.25, 1.0, 0.2188, 1.0, 0.2188, 0.5, 0.2188, 0.5, 0.2188, 1.0, 0.1875, 1.0, 0.1875, 0.5, 0.1875, 0.5, 0.1875, 1.0, 0.1562, 1.0, 0.1562, 0.5, 0.1562, 0.5, 0.1562, 1.0, 0.125, 1.0, 0.125, 0.5, 0.125, 0.5, 0.125, 1.0, 0.09375, 1.0, 0.09375, 0.5, 0.09375, 0.5, 0.09375, 1.0, 0.0625, 1.0, 0.0625, 0.5, 0.5543, 0.8207, 0.4894, 0.8271, 0.4245, 0.8207, 0.3621, 0.8018, 0.3046, 0.7711, 0.2542, 0.7297, 0.2128, 0.6793, 0.1821, 0.6218, 0.1632, 0.5594, 0.1568, 0.4945, 0.1632, 0.4296, 0.1821, 0.3672, 0.2128, 0.3097, 0.2542, 0.2593, 0.3046, 0.218, 0.3621, 0.1872, 0.4245, 0.1683, 0.4894, 0.1619, 0.5543, 0.1683, 0.6167, 0.1872, 0.6742, 0.218, 0.7246, 0.2593, 0.7659, 0.3097, 0.7967, 0.3672, 0.8156, 0.4296, 0.822, 0.4945, 0.8156, 0.5594, 0.7967, 0.6218, 0.7659, 0.6793, 0.7246, 0.7297, 0.6742, 0.7711, 0.6167, 0.8018, 0.0625, 0.5, 0.0625, 1.0, 0.03125, 1.0, 0.03125, 0.5, 0.03125, 0.5, 0.03125, 1.0, 0.0, 1.0, 0.0, 0.5, 0.4907, 0.8165, 0.5544, 0.8102, 0.6157, 0.7916, 0.6722, 0.7614, 0.7217, 0.7208, 0.7623, 0.6713, 0.7925, 0.6149, 0.811, 0.5536, 0.8173, 0.4899, 0.811, 0.4262, 0.7925, 0.3649, 0.7623, 0.3084, 0.7217, 0.2589, 0.6722, 0.2183, 0.6157, 0.1881, 0.5544, 0.1696, 0.4907, 0.1633, 0.427, 0.1696, 0.3657, 0.1881, 0.3093, 0.2183, 0.2598, 0.2589, 0.2192, 0.3084, 0.189, 0.3649, 0.1704, 0.4262, 0.1641, 0.4899, 0.1704, 0.5536, 0.189, 0.6149, 0.2192, 0.6713, 0.2598, 0.7208, 0.3093, 0.7614, 0.3657, 0.7916, 0.427, 0.8102])
me_cylinder_007.materials.append(mat_material_008)
me_cylinder_007.use_remesh_preserve_volume = False
me_cylinder_007.use_remesh_preserve_attributes = False
me_cylinder_007.use_mirror_vertex_groups = False
me_cylinder_007.update()
me_cylinder_008 = bpy.data.meshes.new('Cylinder.008')
me_cylinder_008.from_pydata([(5.881e-08, 0.05913, 0.1894), (3.706e-08, 0.05964, 0.1989), (0.01153, 0.0585, 0.1915), (0.01098, 0.05864, 0.2008), (0.01941, 0.05652, 0.191), (0.01963, 0.05696, 0.2011), (0.02853, 0.05255, 0.1909), (0.02844, 0.05281, 0.1994), (0.03769, 0.04533, 0.1931), (0.03907, 0.04481, 0.1994), (0.04699, 0.0362, 0.1924), (0.04827, 0.03392, 0.2003), (0.05421, 0.02386, 0.1916), (0.0548, 0.02268, 0.2012), (0.05934, 0.01026, 0.1928), (0.05927, 0.01218, 0.1987), (0.06, -0.001022, 0.1921), (0.06064, 0.0001575, 0.1997), (0.05777, -0.01149, 0.192), (0.05823, -0.0114, 0.2003), (0.05655, -0.02336, 0.1928), (0.05677, -0.02342, 0.1994), (0.05219, -0.03485, 0.1946), (0.05298, -0.03545, 0.2007), (0.04417, -0.04473, 0.1942), (0.04456, -0.04503, 0.2004), (0.03359, -0.05031, 0.1927), (0.03437, -0.05107, 0.1974), (0.02349, -0.05537, 0.1925), (0.0234, -0.05506, 0.1975), (0.01203, -0.0584, 0.1921), (0.01215, -0.05892, 0.1984), (-1.108e-07, -0.05967, 0.1934), (9.281e-08, -0.05949, 0.1986), (-0.01215, -0.05876, 0.1936), (-0.01215, -0.05889, 0.2005), (-0.02351, -0.05539, 0.1925), (-0.02329, -0.05477, 0.1984), (-0.03337, -0.04998, 0.1928), (-0.03437, -0.05106, 0.1983), (-0.04417, -0.04473, 0.1924), (-0.04456, -0.04512, 0.2013), (-0.0523, -0.03496, 0.1918), (-0.05298, -0.03554, 0.2016), (-0.05656, -0.02336, 0.1919), (-0.05681, -0.02345, 0.2007), (-0.05777, -0.01149, 0.192), (-0.05823, -0.0114, 0.198), (-0.06036, 0.0004036, 0.1925), (-0.06064, 0.0001575, 0.1981), (-0.05969, 0.01168, 0.1932), (-0.05927, 0.01218, 0.2007), (-0.05491, 0.02323, 0.1932), (-0.05483, 0.02269, 0.2013), (-0.04769, 0.03557, 0.1941), (-0.04828, 0.03392, 0.2014), (-0.03769, 0.04533, 0.1931), (-0.03908, 0.04481, 0.2005), (-0.02853, 0.05255, 0.1909), (-0.02846, 0.05282, 0.1995), (-0.01941, 0.05652, 0.191), (-0.01959, 0.05691, 0.2011), (-0.01153, 0.0585, 0.1915), (-0.01098, 0.05865, 0.2008)], [], [(0, 1, 3, 2), (2, 3, 5, 4), (4, 5, 7, 6), (6, 7, 9, 8), (8, 9, 11, 10), (10, 11, 13, 12), (12, 13, 15, 14), (14, 15, 17, 16), (16, 17, 19, 18), (18, 19, 21, 20), (20, 21, 23, 22), (22, 23, 25, 24), (24, 25, 27, 26), (26, 27, 29, 28), (28, 29, 31, 30), (30, 31, 33, 32), (32, 33, 35, 34), (34, 35, 37, 36), (36, 37, 39, 38), (38, 39, 41, 40), (40, 41, 43, 42), (42, 43, 45, 44), (44, 45, 47, 46), (46, 47, 49, 48), (48, 49, 51, 50), (50, 51, 53, 52), (52, 53, 55, 54), (54, 55, 57, 56), (56, 57, 59, 58), (58, 59, 61, 60), (3, 1, 63, 61, 59, 57, 55, 53, 51, 49, 47, 45, 43, 41, 39, 37, 35, 33, 31, 29, 27, 25, 23, 21, 19, 17, 15, 13, 11, 9, 7, 5), (60, 61, 63, 62), (62, 63, 1, 0), (0, 2, 4, 6, 8, 10, 12, 14, 16, 18, 20, 22, 24, 26, 28, 30, 32, 34, 36, 38, 40, 42, 44, 46, 48, 50, 52, 54, 56, 58, 60, 62)])
_uv = me_cylinder_008.uv_layers.new(name='UVMap')
_uv.uv.foreach_set('vector', [1.0, 0.5, 1.0, 1.0, 0.9688, 1.0, 0.9688, 0.5, 0.9688, 0.5, 0.9688, 1.0, 0.9375, 1.0, 0.9375, 0.5, 0.9375, 0.5, 0.9375, 1.0, 0.9062, 1.0, 0.9062, 0.5, 0.9062, 0.5, 0.9062, 1.0, 0.875, 1.0, 0.875, 0.5, 0.875, 0.5, 0.875, 1.0, 0.8438, 1.0, 0.8438, 0.5, 0.8438, 0.5, 0.8438, 1.0, 0.8125, 1.0, 0.8125, 0.5, 0.8125, 0.5, 0.8125, 1.0, 0.7812, 1.0, 0.7812, 0.5, 0.7812, 0.5, 0.7812, 1.0, 0.75, 1.0, 0.75, 0.5, 0.75, 0.5, 0.75, 1.0, 0.7188, 1.0, 0.7188, 0.5, 0.7188, 0.5, 0.7188, 1.0, 0.6875, 1.0, 0.6875, 0.5, 0.6875, 0.5, 0.6875, 1.0, 0.6562, 1.0, 0.6562, 0.5, 0.6562, 0.5, 0.6562, 1.0, 0.625, 1.0, 0.625, 0.5, 0.625, 0.5, 0.625, 1.0, 0.5938, 1.0, 0.5938, 0.5, 0.5938, 0.5, 0.5938, 1.0, 0.5625, 1.0, 0.5625, 0.5, 0.5625, 0.5, 0.5625, 1.0, 0.5312, 1.0, 0.5312, 0.5, 0.5312, 0.5, 0.5312, 1.0, 0.5, 1.0, 0.5, 0.5, 0.5, 0.5, 0.5, 1.0, 0.4688, 1.0, 0.4688, 0.5, 0.4688, 0.5, 0.4688, 1.0, 0.4375, 1.0, 0.4375, 0.5, 0.4375, 0.5, 0.4375, 1.0, 0.4062, 1.0, 0.4062, 0.5, 0.4062, 0.5, 0.4062, 1.0, 0.375, 1.0, 0.375, 0.5, 0.375, 0.5, 0.375, 1.0, 0.3438, 1.0, 0.3438, 0.5, 0.3438, 0.5, 0.3438, 1.0, 0.3125, 1.0, 0.3125, 0.5, 0.3125, 0.5, 0.3125, 1.0, 0.2812, 1.0, 0.2812, 0.5, 0.2812, 0.5, 0.2812, 1.0, 0.25, 1.0, 0.25, 0.5, 0.25, 0.5, 0.25, 1.0, 0.2188, 1.0, 0.2188, 0.5, 0.2188, 0.5, 0.2188, 1.0, 0.1875, 1.0, 0.1875, 0.5, 0.1875, 0.5, 0.1875, 1.0, 0.1562, 1.0, 0.1562, 0.5, 0.1562, 0.5, 0.1562, 1.0, 0.125, 1.0, 0.125, 0.5, 0.125, 0.5, 0.125, 1.0, 0.09375, 1.0, 0.09375, 0.5, 0.09375, 0.5, 0.09375, 1.0, 0.0625, 1.0, 0.0625, 0.5, 0.5543, 0.8207, 0.4894, 0.8271, 0.4245, 0.8207, 0.3621, 0.8018, 0.3046, 0.7711, 0.2542, 0.7297, 0.2128, 0.6793, 0.1821, 0.6218, 0.1632, 0.5594, 0.1568, 0.4945, 0.1632, 0.4296, 0.1821, 0.3672, 0.2128, 0.3097, 0.2542, 0.2593, 0.3046, 0.218, 0.3621, 0.1872, 0.4245, 0.1683, 0.4894, 0.1619, 0.5543, 0.1683, 0.6167, 0.1872, 0.6742, 0.218, 0.7246, 0.2593, 0.7659, 0.3097, 0.7967, 0.3672, 0.8156, 0.4296, 0.822, 0.4945, 0.8156, 0.5594, 0.7967, 0.6218, 0.7659, 0.6793, 0.7246, 0.7297, 0.6742, 0.7711, 0.6167, 0.8018, 0.0625, 0.5, 0.0625, 1.0, 0.03125, 1.0, 0.03125, 0.5, 0.03125, 0.5, 0.03125, 1.0, 0.0, 1.0, 0.0, 0.5, 0.4907, 0.8165, 0.5544, 0.8102, 0.6157, 0.7916, 0.6722, 0.7614, 0.7217, 0.7208, 0.7623, 0.6713, 0.7925, 0.6149, 0.811, 0.5536, 0.8173, 0.4899, 0.811, 0.4262, 0.7925, 0.3649, 0.7623, 0.3084, 0.7217, 0.2589, 0.6722, 0.2183, 0.6157, 0.1881, 0.5544, 0.1696, 0.4907, 0.1633, 0.427, 0.1696, 0.3657, 0.1881, 0.3093, 0.2183, 0.2598, 0.2589, 0.2192, 0.3084, 0.189, 0.3649, 0.1704, 0.4262, 0.1641, 0.4899, 0.1704, 0.5536, 0.189, 0.6149, 0.2192, 0.6713, 0.2598, 0.7208, 0.3093, 0.7614, 0.3657, 0.7916, 0.427, 0.8102])
me_cylinder_008.materials.append(mat_material_009)
me_cylinder_008.use_remesh_preserve_volume = False
me_cylinder_008.use_remesh_preserve_attributes = False
me_cylinder_008.use_mirror_vertex_groups = False
me_cylinder_008.update()
me_cylinder_009 = bpy.data.meshes.new('Cylinder.009')
me_cylinder_009.from_pydata([(5.881e-08, 0.05913, 0.1894), (3.706e-08, 0.05964, 0.1989), (0.01153, 0.0585, 0.1915), (0.01098, 0.05864, 0.2008), (0.01941, 0.05652, 0.191), (0.01963, 0.05696, 0.2011), (0.02853, 0.05255, 0.1909), (0.02844, 0.05281, 0.1994), (0.03769, 0.04533, 0.1931), (0.03907, 0.04481, 0.1994), (0.04699, 0.0362, 0.1924), (0.04827, 0.03392, 0.2003), (0.05421, 0.02386, 0.1916), (0.0548, 0.02268, 0.2012), (0.05934, 0.01026, 0.1928), (0.05927, 0.01218, 0.1987), (0.06, -0.001022, 0.1921), (0.06064, 0.0001575, 0.1997), (0.05777, -0.01149, 0.192), (0.05823, -0.0114, 0.2003), (0.05655, -0.02336, 0.1928), (0.05677, -0.02342, 0.1994), (0.05219, -0.03485, 0.1946), (0.05298, -0.03545, 0.2007), (0.04417, -0.04473, 0.1942), (0.04456, -0.04503, 0.2004), (0.03359, -0.05031, 0.1927), (0.03437, -0.05107, 0.1974), (0.02349, -0.05537, 0.1925), (0.0234, -0.05506, 0.1975), (0.01203, -0.0584, 0.1921), (0.01215, -0.05892, 0.1984), (-1.108e-07, -0.05967, 0.1934), (9.281e-08, -0.05949, 0.1986), (-0.01215, -0.05876, 0.1936), (-0.01215, -0.05889, 0.2005), (-0.02351, -0.05539, 0.1925), (-0.02329, -0.05477, 0.1984), (-0.03337, -0.04998, 0.1928), (-0.03437, -0.05106, 0.1983), (-0.04417, -0.04473, 0.1924), (-0.04456, -0.04512, 0.2013), (-0.0523, -0.03496, 0.1918), (-0.05298, -0.03554, 0.2016), (-0.05656, -0.02336, 0.1919), (-0.05681, -0.02345, 0.2007), (-0.05777, -0.01149, 0.192), (-0.05823, -0.0114, 0.198), (-0.06036, 0.0004036, 0.1925), (-0.06064, 0.0001575, 0.1981), (-0.05969, 0.01168, 0.1932), (-0.05927, 0.01218, 0.2007), (-0.05491, 0.02323, 0.1932), (-0.05483, 0.02269, 0.2013), (-0.04769, 0.03557, 0.1941), (-0.04828, 0.03392, 0.2014), (-0.03769, 0.04533, 0.1931), (-0.03908, 0.04481, 0.2005), (-0.02853, 0.05255, 0.1909), (-0.02846, 0.05282, 0.1995), (-0.01941, 0.05652, 0.191), (-0.01959, 0.05691, 0.2011), (-0.01153, 0.0585, 0.1915), (-0.01098, 0.05865, 0.2008)], [], [(0, 1, 3, 2), (2, 3, 5, 4), (4, 5, 7, 6), (6, 7, 9, 8), (8, 9, 11, 10), (10, 11, 13, 12), (12, 13, 15, 14), (14, 15, 17, 16), (16, 17, 19, 18), (18, 19, 21, 20), (20, 21, 23, 22), (22, 23, 25, 24), (24, 25, 27, 26), (26, 27, 29, 28), (28, 29, 31, 30), (30, 31, 33, 32), (32, 33, 35, 34), (34, 35, 37, 36), (36, 37, 39, 38), (38, 39, 41, 40), (40, 41, 43, 42), (42, 43, 45, 44), (44, 45, 47, 46), (46, 47, 49, 48), (48, 49, 51, 50), (50, 51, 53, 52), (52, 53, 55, 54), (54, 55, 57, 56), (56, 57, 59, 58), (58, 59, 61, 60), (3, 1, 63, 61, 59, 57, 55, 53, 51, 49, 47, 45, 43, 41, 39, 37, 35, 33, 31, 29, 27, 25, 23, 21, 19, 17, 15, 13, 11, 9, 7, 5), (60, 61, 63, 62), (62, 63, 1, 0), (0, 2, 4, 6, 8, 10, 12, 14, 16, 18, 20, 22, 24, 26, 28, 30, 32, 34, 36, 38, 40, 42, 44, 46, 48, 50, 52, 54, 56, 58, 60, 62)])
_uv = me_cylinder_009.uv_layers.new(name='UVMap')
_uv.uv.foreach_set('vector', [1.0, 0.5, 1.0, 1.0, 0.9688, 1.0, 0.9688, 0.5, 0.9688, 0.5, 0.9688, 1.0, 0.9375, 1.0, 0.9375, 0.5, 0.9375, 0.5, 0.9375, 1.0, 0.9062, 1.0, 0.9062, 0.5, 0.9062, 0.5, 0.9062, 1.0, 0.875, 1.0, 0.875, 0.5, 0.875, 0.5, 0.875, 1.0, 0.8438, 1.0, 0.8438, 0.5, 0.8438, 0.5, 0.8438, 1.0, 0.8125, 1.0, 0.8125, 0.5, 0.8125, 0.5, 0.8125, 1.0, 0.7812, 1.0, 0.7812, 0.5, 0.7812, 0.5, 0.7812, 1.0, 0.75, 1.0, 0.75, 0.5, 0.75, 0.5, 0.75, 1.0, 0.7188, 1.0, 0.7188, 0.5, 0.7188, 0.5, 0.7188, 1.0, 0.6875, 1.0, 0.6875, 0.5, 0.6875, 0.5, 0.6875, 1.0, 0.6562, 1.0, 0.6562, 0.5, 0.6562, 0.5, 0.6562, 1.0, 0.625, 1.0, 0.625, 0.5, 0.625, 0.5, 0.625, 1.0, 0.5938, 1.0, 0.5938, 0.5, 0.5938, 0.5, 0.5938, 1.0, 0.5625, 1.0, 0.5625, 0.5, 0.5625, 0.5, 0.5625, 1.0, 0.5312, 1.0, 0.5312, 0.5, 0.5312, 0.5, 0.5312, 1.0, 0.5, 1.0, 0.5, 0.5, 0.5, 0.5, 0.5, 1.0, 0.4688, 1.0, 0.4688, 0.5, 0.4688, 0.5, 0.4688, 1.0, 0.4375, 1.0, 0.4375, 0.5, 0.4375, 0.5, 0.4375, 1.0, 0.4062, 1.0, 0.4062, 0.5, 0.4062, 0.5, 0.4062, 1.0, 0.375, 1.0, 0.375, 0.5, 0.375, 0.5, 0.375, 1.0, 0.3438, 1.0, 0.3438, 0.5, 0.3438, 0.5, 0.3438, 1.0, 0.3125, 1.0, 0.3125, 0.5, 0.3125, 0.5, 0.3125, 1.0, 0.2812, 1.0, 0.2812, 0.5, 0.2812, 0.5, 0.2812, 1.0, 0.25, 1.0, 0.25, 0.5, 0.25, 0.5, 0.25, 1.0, 0.2188, 1.0, 0.2188, 0.5, 0.2188, 0.5, 0.2188, 1.0, 0.1875, 1.0, 0.1875, 0.5, 0.1875, 0.5, 0.1875, 1.0, 0.1562, 1.0, 0.1562, 0.5, 0.1562, 0.5, 0.1562, 1.0, 0.125, 1.0, 0.125, 0.5, 0.125, 0.5, 0.125, 1.0, 0.09375, 1.0, 0.09375, 0.5, 0.09375, 0.5, 0.09375, 1.0, 0.0625, 1.0, 0.0625, 0.5, 0.5543, 0.8207, 0.4894, 0.8271, 0.4245, 0.8207, 0.3621, 0.8018, 0.3046, 0.7711, 0.2542, 0.7297, 0.2128, 0.6793, 0.1821, 0.6218, 0.1632, 0.5594, 0.1568, 0.4945, 0.1632, 0.4296, 0.1821, 0.3672, 0.2128, 0.3097, 0.2542, 0.2593, 0.3046, 0.218, 0.3621, 0.1872, 0.4245, 0.1683, 0.4894, 0.1619, 0.5543, 0.1683, 0.6167, 0.1872, 0.6742, 0.218, 0.7246, 0.2593, 0.7659, 0.3097, 0.7967, 0.3672, 0.8156, 0.4296, 0.822, 0.4945, 0.8156, 0.5594, 0.7967, 0.6218, 0.7659, 0.6793, 0.7246, 0.7297, 0.6742, 0.7711, 0.6167, 0.8018, 0.0625, 0.5, 0.0625, 1.0, 0.03125, 1.0, 0.03125, 0.5, 0.03125, 0.5, 0.03125, 1.0, 0.0, 1.0, 0.0, 0.5, 0.4907, 0.8165, 0.5544, 0.8102, 0.6157, 0.7916, 0.6722, 0.7614, 0.7217, 0.7208, 0.7623, 0.6713, 0.7925, 0.6149, 0.811, 0.5536, 0.8173, 0.4899, 0.811, 0.4262, 0.7925, 0.3649, 0.7623, 0.3084, 0.7217, 0.2589, 0.6722, 0.2183, 0.6157, 0.1881, 0.5544, 0.1696, 0.4907, 0.1633, 0.427, 0.1696, 0.3657, 0.1881, 0.3093, 0.2183, 0.2598, 0.2589, 0.2192, 0.3084, 0.189, 0.3649, 0.1704, 0.4262, 0.1641, 0.4899, 0.1704, 0.5536, 0.189, 0.6149, 0.2192, 0.6713, 0.2598, 0.7208, 0.3093, 0.7614, 0.3657, 0.7916, 0.427, 0.8102])
me_cylinder_009.materials.append(mat_material_010)
me_cylinder_009.use_remesh_preserve_volume = False
me_cylinder_009.use_remesh_preserve_attributes = False
me_cylinder_009.use_mirror_vertex_groups = False
me_cylinder_009.update()
me_cylinder_010 = bpy.data.meshes.new('Cylinder.010')
me_cylinder_010.from_pydata([(5.881e-08, 0.05913, 0.1894), (3.706e-08, 0.05964, 0.1989), (0.01153, 0.0585, 0.1915), (0.01098, 0.05864, 0.2008), (0.01941, 0.05652, 0.191), (0.01963, 0.05696, 0.2011), (0.02853, 0.05255, 0.1909), (0.02844, 0.05281, 0.1994), (0.03769, 0.04533, 0.1931), (0.03907, 0.04481, 0.1994), (0.04699, 0.0362, 0.1924), (0.04827, 0.03392, 0.2003), (0.05421, 0.02386, 0.1916), (0.0548, 0.02268, 0.2012), (0.05934, 0.01026, 0.1928), (0.05927, 0.01218, 0.1987), (0.06, -0.001022, 0.1921), (0.06064, 0.0001575, 0.1997), (0.05777, -0.01149, 0.192), (0.05823, -0.0114, 0.2003), (0.05655, -0.02336, 0.1928), (0.05677, -0.02342, 0.1994), (0.05219, -0.03485, 0.1946), (0.05298, -0.03545, 0.2007), (0.04417, -0.04473, 0.1942), (0.04456, -0.04503, 0.2004), (0.03359, -0.05031, 0.1927), (0.03437, -0.05107, 0.1974), (0.02349, -0.05537, 0.1925), (0.0234, -0.05506, 0.1975), (0.01203, -0.0584, 0.1921), (0.01215, -0.05892, 0.1984), (-1.108e-07, -0.05967, 0.1934), (9.281e-08, -0.05949, 0.1986), (-0.01215, -0.05876, 0.1936), (-0.01215, -0.05889, 0.2005), (-0.02351, -0.05539, 0.1925), (-0.02329, -0.05477, 0.1984), (-0.03337, -0.04998, 0.1928), (-0.03437, -0.05106, 0.1983), (-0.04417, -0.04473, 0.1924), (-0.04456, -0.04512, 0.2013), (-0.0523, -0.03496, 0.1918), (-0.05298, -0.03554, 0.2016), (-0.05656, -0.02336, 0.1919), (-0.05681, -0.02345, 0.2007), (-0.05777, -0.01149, 0.192), (-0.05823, -0.0114, 0.198), (-0.06036, 0.0004036, 0.1925), (-0.06064, 0.0001575, 0.1981), (-0.05969, 0.01168, 0.1932), (-0.05927, 0.01218, 0.2007), (-0.05491, 0.02323, 0.1932), (-0.05483, 0.02269, 0.2013), (-0.04769, 0.03557, 0.1941), (-0.04828, 0.03392, 0.2014), (-0.03769, 0.04533, 0.1931), (-0.03908, 0.04481, 0.2005), (-0.02853, 0.05255, 0.1909), (-0.02846, 0.05282, 0.1995), (-0.01941, 0.05652, 0.191), (-0.01959, 0.05691, 0.2011), (-0.01153, 0.0585, 0.1915), (-0.01098, 0.05865, 0.2008)], [], [(0, 1, 3, 2), (2, 3, 5, 4), (4, 5, 7, 6), (6, 7, 9, 8), (8, 9, 11, 10), (10, 11, 13, 12), (12, 13, 15, 14), (14, 15, 17, 16), (16, 17, 19, 18), (18, 19, 21, 20), (20, 21, 23, 22), (22, 23, 25, 24), (24, 25, 27, 26), (26, 27, 29, 28), (28, 29, 31, 30), (30, 31, 33, 32), (32, 33, 35, 34), (34, 35, 37, 36), (36, 37, 39, 38), (38, 39, 41, 40), (40, 41, 43, 42), (42, 43, 45, 44), (44, 45, 47, 46), (46, 47, 49, 48), (48, 49, 51, 50), (50, 51, 53, 52), (52, 53, 55, 54), (54, 55, 57, 56), (56, 57, 59, 58), (58, 59, 61, 60), (3, 1, 63, 61, 59, 57, 55, 53, 51, 49, 47, 45, 43, 41, 39, 37, 35, 33, 31, 29, 27, 25, 23, 21, 19, 17, 15, 13, 11, 9, 7, 5), (60, 61, 63, 62), (62, 63, 1, 0), (0, 2, 4, 6, 8, 10, 12, 14, 16, 18, 20, 22, 24, 26, 28, 30, 32, 34, 36, 38, 40, 42, 44, 46, 48, 50, 52, 54, 56, 58, 60, 62)])
_uv = me_cylinder_010.uv_layers.new(name='UVMap')
_uv.uv.foreach_set('vector', [1.0, 0.5, 1.0, 1.0, 0.9688, 1.0, 0.9688, 0.5, 0.9688, 0.5, 0.9688, 1.0, 0.9375, 1.0, 0.9375, 0.5, 0.9375, 0.5, 0.9375, 1.0, 0.9062, 1.0, 0.9062, 0.5, 0.9062, 0.5, 0.9062, 1.0, 0.875, 1.0, 0.875, 0.5, 0.875, 0.5, 0.875, 1.0, 0.8438, 1.0, 0.8438, 0.5, 0.8438, 0.5, 0.8438, 1.0, 0.8125, 1.0, 0.8125, 0.5, 0.8125, 0.5, 0.8125, 1.0, 0.7812, 1.0, 0.7812, 0.5, 0.7812, 0.5, 0.7812, 1.0, 0.75, 1.0, 0.75, 0.5, 0.75, 0.5, 0.75, 1.0, 0.7188, 1.0, 0.7188, 0.5, 0.7188, 0.5, 0.7188, 1.0, 0.6875, 1.0, 0.6875, 0.5, 0.6875, 0.5, 0.6875, 1.0, 0.6562, 1.0, 0.6562, 0.5, 0.6562, 0.5, 0.6562, 1.0, 0.625, 1.0, 0.625, 0.5, 0.625, 0.5, 0.625, 1.0, 0.5938, 1.0, 0.5938, 0.5, 0.5938, 0.5, 0.5938, 1.0, 0.5625, 1.0, 0.5625, 0.5, 0.5625, 0.5, 0.5625, 1.0, 0.5312, 1.0, 0.5312, 0.5, 0.5312, 0.5, 0.5312, 1.0, 0.5, 1.0, 0.5, 0.5, 0.5, 0.5, 0.5, 1.0, 0.4688, 1.0, 0.4688, 0.5, 0.4688, 0.5, 0.4688, 1.0, 0.4375, 1.0, 0.4375, 0.5, 0.4375, 0.5, 0.4375, 1.0, 0.4062, 1.0, 0.4062, 0.5, 0.4062, 0.5, 0.4062, 1.0, 0.375, 1.0, 0.375, 0.5, 0.375, 0.5, 0.375, 1.0, 0.3438, 1.0, 0.3438, 0.5, 0.3438, 0.5, 0.3438, 1.0, 0.3125, 1.0, 0.3125, 0.5, 0.3125, 0.5, 0.3125, 1.0, 0.2812, 1.0, 0.2812, 0.5, 0.2812, 0.5, 0.2812, 1.0, 0.25, 1.0, 0.25, 0.5, 0.25, 0.5, 0.25, 1.0, 0.2188, 1.0, 0.2188, 0.5, 0.2188, 0.5, 0.2188, 1.0, 0.1875, 1.0, 0.1875, 0.5, 0.1875, 0.5, 0.1875, 1.0, 0.1562, 1.0, 0.1562, 0.5, 0.1562, 0.5, 0.1562, 1.0, 0.125, 1.0, 0.125, 0.5, 0.125, 0.5, 0.125, 1.0, 0.09375, 1.0, 0.09375, 0.5, 0.09375, 0.5, 0.09375, 1.0, 0.0625, 1.0, 0.0625, 0.5, 0.5543, 0.8207, 0.4894, 0.8271, 0.4245, 0.8207, 0.3621, 0.8018, 0.3046, 0.7711, 0.2542, 0.7297, 0.2128, 0.6793, 0.1821, 0.6218, 0.1632, 0.5594, 0.1568, 0.4945, 0.1632, 0.4296, 0.1821, 0.3672, 0.2128, 0.3097, 0.2542, 0.2593, 0.3046, 0.218, 0.3621, 0.1872, 0.4245, 0.1683, 0.4894, 0.1619, 0.5543, 0.1683, 0.6167, 0.1872, 0.6742, 0.218, 0.7246, 0.2593, 0.7659, 0.3097, 0.7967, 0.3672, 0.8156, 0.4296, 0.822, 0.4945, 0.8156, 0.5594, 0.7967, 0.6218, 0.7659, 0.6793, 0.7246, 0.7297, 0.6742, 0.7711, 0.6167, 0.8018, 0.0625, 0.5, 0.0625, 1.0, 0.03125, 1.0, 0.03125, 0.5, 0.03125, 0.5, 0.03125, 1.0, 0.0, 1.0, 0.0, 0.5, 0.4907, 0.8165, 0.5544, 0.8102, 0.6157, 0.7916, 0.6722, 0.7614, 0.7217, 0.7208, 0.7623, 0.6713, 0.7925, 0.6149, 0.811, 0.5536, 0.8173, 0.4899, 0.811, 0.4262, 0.7925, 0.3649, 0.7623, 0.3084, 0.7217, 0.2589, 0.6722, 0.2183, 0.6157, 0.1881, 0.5544, 0.1696, 0.4907, 0.1633, 0.427, 0.1696, 0.3657, 0.1881, 0.3093, 0.2183, 0.2598, 0.2589, 0.2192, 0.3084, 0.189, 0.3649, 0.1704, 0.4262, 0.1641, 0.4899, 0.1704, 0.5536, 0.189, 0.6149, 0.2192, 0.6713, 0.2598, 0.7208, 0.3093, 0.7614, 0.3657, 0.7916, 0.427, 0.8102])
me_cylinder_010.materials.append(mat_material_011)
me_cylinder_010.use_remesh_preserve_volume = False
me_cylinder_010.use_remesh_preserve_attributes = False
me_cylinder_010.use_mirror_vertex_groups = False
me_cylinder_010.update()
me_cylinder_011 = bpy.data.meshes.new('Cylinder.011')
me_cylinder_011.from_pydata([(5.881e-08, 0.05913, 0.1894), (3.706e-08, 0.05964, 0.1989), (0.01153, 0.0585, 0.1915), (0.01098, 0.05864, 0.2008), (0.01941, 0.05652, 0.191), (0.01963, 0.05696, 0.2011), (0.02853, 0.05255, 0.1909), (0.02844, 0.05281, 0.1994), (0.03769, 0.04533, 0.1931), (0.03907, 0.04481, 0.1994), (0.04699, 0.0362, 0.1924), (0.04827, 0.03392, 0.2003), (0.05421, 0.02386, 0.1916), (0.0548, 0.02268, 0.2012), (0.05934, 0.01026, 0.1928), (0.05927, 0.01218, 0.1987), (0.06, -0.001022, 0.1921), (0.06064, 0.0001575, 0.1997), (0.05777, -0.01149, 0.192), (0.05823, -0.0114, 0.2003), (0.05655, -0.02336, 0.1928), (0.05677, -0.02342, 0.1994), (0.05219, -0.03485, 0.1946), (0.05298, -0.03545, 0.2007), (0.04417, -0.04473, 0.1942), (0.04456, -0.04503, 0.2004), (0.03359, -0.05031, 0.1927), (0.03437, -0.05107, 0.1974), (0.02349, -0.05537, 0.1925), (0.0234, -0.05506, 0.1975), (0.01203, -0.0584, 0.1921), (0.01215, -0.05892, 0.1984), (-1.108e-07, -0.05967, 0.1934), (9.281e-08, -0.05949, 0.1986), (-0.01215, -0.05876, 0.1936), (-0.01215, -0.05889, 0.2005), (-0.02351, -0.05539, 0.1925), (-0.02329, -0.05477, 0.1984), (-0.03337, -0.04998, 0.1928), (-0.03437, -0.05106, 0.1983), (-0.04417, -0.04473, 0.1924), (-0.04456, -0.04512, 0.2013), (-0.0523, -0.03496, 0.1918), (-0.05298, -0.03554, 0.2016), (-0.05656, -0.02336, 0.1919), (-0.05681, -0.02345, 0.2007), (-0.05777, -0.01149, 0.192), (-0.05823, -0.0114, 0.198), (-0.06036, 0.0004036, 0.1925), (-0.06064, 0.0001575, 0.1981), (-0.05969, 0.01168, 0.1932), (-0.05927, 0.01218, 0.2007), (-0.05491, 0.02323, 0.1932), (-0.05483, 0.02269, 0.2013), (-0.04769, 0.03557, 0.1941), (-0.04828, 0.03392, 0.2014), (-0.03769, 0.04533, 0.1931), (-0.03908, 0.04481, 0.2005), (-0.02853, 0.05255, 0.1909), (-0.02846, 0.05282, 0.1995), (-0.01941, 0.05652, 0.191), (-0.01959, 0.05691, 0.2011), (-0.01153, 0.0585, 0.1915), (-0.01098, 0.05865, 0.2008)], [], [(0, 1, 3, 2), (2, 3, 5, 4), (4, 5, 7, 6), (6, 7, 9, 8), (8, 9, 11, 10), (10, 11, 13, 12), (12, 13, 15, 14), (14, 15, 17, 16), (16, 17, 19, 18), (18, 19, 21, 20), (20, 21, 23, 22), (22, 23, 25, 24), (24, 25, 27, 26), (26, 27, 29, 28), (28, 29, 31, 30), (30, 31, 33, 32), (32, 33, 35, 34), (34, 35, 37, 36), (36, 37, 39, 38), (38, 39, 41, 40), (40, 41, 43, 42), (42, 43, 45, 44), (44, 45, 47, 46), (46, 47, 49, 48), (48, 49, 51, 50), (50, 51, 53, 52), (52, 53, 55, 54), (54, 55, 57, 56), (56, 57, 59, 58), (58, 59, 61, 60), (3, 1, 63, 61, 59, 57, 55, 53, 51, 49, 47, 45, 43, 41, 39, 37, 35, 33, 31, 29, 27, 25, 23, 21, 19, 17, 15, 13, 11, 9, 7, 5), (60, 61, 63, 62), (62, 63, 1, 0), (0, 2, 4, 6, 8, 10, 12, 14, 16, 18, 20, 22, 24, 26, 28, 30, 32, 34, 36, 38, 40, 42, 44, 46, 48, 50, 52, 54, 56, 58, 60, 62)])
_uv = me_cylinder_011.uv_layers.new(name='UVMap')
_uv.uv.foreach_set('vector', [1.0, 0.5, 1.0, 1.0, 0.9688, 1.0, 0.9688, 0.5, 0.9688, 0.5, 0.9688, 1.0, 0.9375, 1.0, 0.9375, 0.5, 0.9375, 0.5, 0.9375, 1.0, 0.9062, 1.0, 0.9062, 0.5, 0.9062, 0.5, 0.9062, 1.0, 0.875, 1.0, 0.875, 0.5, 0.875, 0.5, 0.875, 1.0, 0.8438, 1.0, 0.8438, 0.5, 0.8438, 0.5, 0.8438, 1.0, 0.8125, 1.0, 0.8125, 0.5, 0.8125, 0.5, 0.8125, 1.0, 0.7812, 1.0, 0.7812, 0.5, 0.7812, 0.5, 0.7812, 1.0, 0.75, 1.0, 0.75, 0.5, 0.75, 0.5, 0.75, 1.0, 0.7188, 1.0, 0.7188, 0.5, 0.7188, 0.5, 0.7188, 1.0, 0.6875, 1.0, 0.6875, 0.5, 0.6875, 0.5, 0.6875, 1.0, 0.6562, 1.0, 0.6562, 0.5, 0.6562, 0.5, 0.6562, 1.0, 0.625, 1.0, 0.625, 0.5, 0.625, 0.5, 0.625, 1.0, 0.5938, 1.0, 0.5938, 0.5, 0.5938, 0.5, 0.5938, 1.0, 0.5625, 1.0, 0.5625, 0.5, 0.5625, 0.5, 0.5625, 1.0, 0.5312, 1.0, 0.5312, 0.5, 0.5312, 0.5, 0.5312, 1.0, 0.5, 1.0, 0.5, 0.5, 0.5, 0.5, 0.5, 1.0, 0.4688, 1.0, 0.4688, 0.5, 0.4688, 0.5, 0.4688, 1.0, 0.4375, 1.0, 0.4375, 0.5, 0.4375, 0.5, 0.4375, 1.0, 0.4062, 1.0, 0.4062, 0.5, 0.4062, 0.5, 0.4062, 1.0, 0.375, 1.0, 0.375, 0.5, 0.375, 0.5, 0.375, 1.0, 0.3438, 1.0, 0.3438, 0.5, 0.3438, 0.5, 0.3438, 1.0, 0.3125, 1.0, 0.3125, 0.5, 0.3125, 0.5, 0.3125, 1.0, 0.2812, 1.0, 0.2812, 0.5, 0.2812, 0.5, 0.2812, 1.0, 0.25, 1.0, 0.25, 0.5, 0.25, 0.5, 0.25, 1.0, 0.2188, 1.0, 0.2188, 0.5, 0.2188, 0.5, 0.2188, 1.0, 0.1875, 1.0, 0.1875, 0.5, 0.1875, 0.5, 0.1875, 1.0, 0.1562, 1.0, 0.1562, 0.5, 0.1562, 0.5, 0.1562, 1.0, 0.125, 1.0, 0.125, 0.5, 0.125, 0.5, 0.125, 1.0, 0.09375, 1.0, 0.09375, 0.5, 0.09375, 0.5, 0.09375, 1.0, 0.0625, 1.0, 0.0625, 0.5, 0.5543, 0.8207, 0.4894, 0.8271, 0.4245, 0.8207, 0.3621, 0.8018, 0.3046, 0.7711, 0.2542, 0.7297, 0.2128, 0.6793, 0.1821, 0.6218, 0.1632, 0.5594, 0.1568, 0.4945, 0.1632, 0.4296, 0.1821, 0.3672, 0.2128, 0.3097, 0.2542, 0.2593, 0.3046, 0.218, 0.3621, 0.1872, 0.4245, 0.1683, 0.4894, 0.1619, 0.5543, 0.1683, 0.6167, 0.1872, 0.6742, 0.218, 0.7246, 0.2593, 0.7659, 0.3097, 0.7967, 0.3672, 0.8156, 0.4296, 0.822, 0.4945, 0.8156, 0.5594, 0.7967, 0.6218, 0.7659, 0.6793, 0.7246, 0.7297, 0.6742, 0.7711, 0.6167, 0.8018, 0.0625, 0.5, 0.0625, 1.0, 0.03125, 1.0, 0.03125, 0.5, 0.03125, 0.5, 0.03125, 1.0, 0.0, 1.0, 0.0, 0.5, 0.4907, 0.8165, 0.5544, 0.8102, 0.6157, 0.7916, 0.6722, 0.7614, 0.7217, 0.7208, 0.7623, 0.6713, 0.7925, 0.6149, 0.811, 0.5536, 0.8173, 0.4899, 0.811, 0.4262, 0.7925, 0.3649, 0.7623, 0.3084, 0.7217, 0.2589, 0.6722, 0.2183, 0.6157, 0.1881, 0.5544, 0.1696, 0.4907, 0.1633, 0.427, 0.1696, 0.3657, 0.1881, 0.3093, 0.2183, 0.2598, 0.2589, 0.2192, 0.3084, 0.189, 0.3649, 0.1704, 0.4262, 0.1641, 0.4899, 0.1704, 0.5536, 0.189, 0.6149, 0.2192, 0.6713, 0.2598, 0.7208, 0.3093, 0.7614, 0.3657, 0.7916, 0.427, 0.8102])
me_cylinder_011.materials.append(mat_material_012)
me_cylinder_011.use_remesh_preserve_volume = False
me_cylinder_011.use_remesh_preserve_attributes = False
me_cylinder_011.use_mirror_vertex_groups = False
me_cylinder_011.update()
me_cylinder_012 = bpy.data.meshes.new('Cylinder.012')
me_cylinder_012.from_pydata([(5.881e-08, 0.05913, 0.1894), (3.706e-08, 0.05964, 0.1989), (0.01153, 0.0585, 0.1915), (0.01098, 0.05864, 0.2008), (0.01941, 0.05652, 0.191), (0.01963, 0.05696, 0.2011), (0.02853, 0.05255, 0.1909), (0.02844, 0.05281, 0.1994), (0.03769, 0.04533, 0.1931), (0.03907, 0.04481, 0.1994), (0.04699, 0.0362, 0.1924), (0.04827, 0.03392, 0.2003), (0.05421, 0.02386, 0.1916), (0.0548, 0.02268, 0.2012), (0.05934, 0.01026, 0.1928), (0.05927, 0.01218, 0.1987), (0.06, -0.001022, 0.1921), (0.06064, 0.0001575, 0.1997), (0.05777, -0.01149, 0.192), (0.05823, -0.0114, 0.2003), (0.05655, -0.02336, 0.1928), (0.05677, -0.02342, 0.1994), (0.05219, -0.03485, 0.1946), (0.05298, -0.03545, 0.2007), (0.04417, -0.04473, 0.1942), (0.04456, -0.04503, 0.2004), (0.03359, -0.05031, 0.1927), (0.03437, -0.05107, 0.1974), (0.02349, -0.05537, 0.1925), (0.0234, -0.05506, 0.1975), (0.01203, -0.0584, 0.1921), (0.01215, -0.05892, 0.1984), (-1.108e-07, -0.05967, 0.1934), (9.281e-08, -0.05949, 0.1986), (-0.01215, -0.05876, 0.1936), (-0.01215, -0.05889, 0.2005), (-0.02351, -0.05539, 0.1925), (-0.02329, -0.05477, 0.1984), (-0.03337, -0.04998, 0.1928), (-0.03437, -0.05106, 0.1983), (-0.04417, -0.04473, 0.1924), (-0.04456, -0.04512, 0.2013), (-0.0523, -0.03496, 0.1918), (-0.05298, -0.03554, 0.2016), (-0.05656, -0.02336, 0.1919), (-0.05681, -0.02345, 0.2007), (-0.05777, -0.01149, 0.192), (-0.05823, -0.0114, 0.198), (-0.06036, 0.0004036, 0.1925), (-0.06064, 0.0001575, 0.1981), (-0.05969, 0.01168, 0.1932), (-0.05927, 0.01218, 0.2007), (-0.05491, 0.02323, 0.1932), (-0.05483, 0.02269, 0.2013), (-0.04769, 0.03557, 0.1941), (-0.04828, 0.03392, 0.2014), (-0.03769, 0.04533, 0.1931), (-0.03908, 0.04481, 0.2005), (-0.02853, 0.05255, 0.1909), (-0.02846, 0.05282, 0.1995), (-0.01941, 0.05652, 0.191), (-0.01959, 0.05691, 0.2011), (-0.01153, 0.0585, 0.1915), (-0.01098, 0.05865, 0.2008)], [], [(0, 1, 3, 2), (2, 3, 5, 4), (4, 5, 7, 6), (6, 7, 9, 8), (8, 9, 11, 10), (10, 11, 13, 12), (12, 13, 15, 14), (14, 15, 17, 16), (16, 17, 19, 18), (18, 19, 21, 20), (20, 21, 23, 22), (22, 23, 25, 24), (24, 25, 27, 26), (26, 27, 29, 28), (28, 29, 31, 30), (30, 31, 33, 32), (32, 33, 35, 34), (34, 35, 37, 36), (36, 37, 39, 38), (38, 39, 41, 40), (40, 41, 43, 42), (42, 43, 45, 44), (44, 45, 47, 46), (46, 47, 49, 48), (48, 49, 51, 50), (50, 51, 53, 52), (52, 53, 55, 54), (54, 55, 57, 56), (56, 57, 59, 58), (58, 59, 61, 60), (3, 1, 63, 61, 59, 57, 55, 53, 51, 49, 47, 45, 43, 41, 39, 37, 35, 33, 31, 29, 27, 25, 23, 21, 19, 17, 15, 13, 11, 9, 7, 5), (60, 61, 63, 62), (62, 63, 1, 0), (0, 2, 4, 6, 8, 10, 12, 14, 16, 18, 20, 22, 24, 26, 28, 30, 32, 34, 36, 38, 40, 42, 44, 46, 48, 50, 52, 54, 56, 58, 60, 62)])
_uv = me_cylinder_012.uv_layers.new(name='UVMap')
_uv.uv.foreach_set('vector', [1.0, 0.5, 1.0, 1.0, 0.9688, 1.0, 0.9688, 0.5, 0.9688, 0.5, 0.9688, 1.0, 0.9375, 1.0, 0.9375, 0.5, 0.9375, 0.5, 0.9375, 1.0, 0.9062, 1.0, 0.9062, 0.5, 0.9062, 0.5, 0.9062, 1.0, 0.875, 1.0, 0.875, 0.5, 0.875, 0.5, 0.875, 1.0, 0.8438, 1.0, 0.8438, 0.5, 0.8438, 0.5, 0.8438, 1.0, 0.8125, 1.0, 0.8125, 0.5, 0.8125, 0.5, 0.8125, 1.0, 0.7812, 1.0, 0.7812, 0.5, 0.7812, 0.5, 0.7812, 1.0, 0.75, 1.0, 0.75, 0.5, 0.75, 0.5, 0.75, 1.0, 0.7188, 1.0, 0.7188, 0.5, 0.7188, 0.5, 0.7188, 1.0, 0.6875, 1.0, 0.6875, 0.5, 0.6875, 0.5, 0.6875, 1.0, 0.6562, 1.0, 0.6562, 0.5, 0.6562, 0.5, 0.6562, 1.0, 0.625, 1.0, 0.625, 0.5, 0.625, 0.5, 0.625, 1.0, 0.5938, 1.0, 0.5938, 0.5, 0.5938, 0.5, 0.5938, 1.0, 0.5625, 1.0, 0.5625, 0.5, 0.5625, 0.5, 0.5625, 1.0, 0.5312, 1.0, 0.5312, 0.5, 0.5312, 0.5, 0.5312, 1.0, 0.5, 1.0, 0.5, 0.5, 0.5, 0.5, 0.5, 1.0, 0.4688, 1.0, 0.4688, 0.5, 0.4688, 0.5, 0.4688, 1.0, 0.4375, 1.0, 0.4375, 0.5, 0.4375, 0.5, 0.4375, 1.0, 0.4062, 1.0, 0.4062, 0.5, 0.4062, 0.5, 0.4062, 1.0, 0.375, 1.0, 0.375, 0.5, 0.375, 0.5, 0.375, 1.0, 0.3438, 1.0, 0.3438, 0.5, 0.3438, 0.5, 0.3438, 1.0, 0.3125, 1.0, 0.3125, 0.5, 0.3125, 0.5, 0.3125, 1.0, 0.2812, 1.0, 0.2812, 0.5, 0.2812, 0.5, 0.2812, 1.0, 0.25, 1.0, 0.25, 0.5, 0.25, 0.5, 0.25, 1.0, 0.2188, 1.0, 0.2188, 0.5, 0.2188, 0.5, 0.2188, 1.0, 0.1875, 1.0, 0.1875, 0.5, 0.1875, 0.5, 0.1875, 1.0, 0.1562, 1.0, 0.1562, 0.5, 0.1562, 0.5, 0.1562, 1.0, 0.125, 1.0, 0.125, 0.5, 0.125, 0.5, 0.125, 1.0, 0.09375, 1.0, 0.09375, 0.5, 0.09375, 0.5, 0.09375, 1.0, 0.0625, 1.0, 0.0625, 0.5, 0.5543, 0.8207, 0.4894, 0.8271, 0.4245, 0.8207, 0.3621, 0.8018, 0.3046, 0.7711, 0.2542, 0.7297, 0.2128, 0.6793, 0.1821, 0.6218, 0.1632, 0.5594, 0.1568, 0.4945, 0.1632, 0.4296, 0.1821, 0.3672, 0.2128, 0.3097, 0.2542, 0.2593, 0.3046, 0.218, 0.3621, 0.1872, 0.4245, 0.1683, 0.4894, 0.1619, 0.5543, 0.1683, 0.6167, 0.1872, 0.6742, 0.218, 0.7246, 0.2593, 0.7659, 0.3097, 0.7967, 0.3672, 0.8156, 0.4296, 0.822, 0.4945, 0.8156, 0.5594, 0.7967, 0.6218, 0.7659, 0.6793, 0.7246, 0.7297, 0.6742, 0.7711, 0.6167, 0.8018, 0.0625, 0.5, 0.0625, 1.0, 0.03125, 1.0, 0.03125, 0.5, 0.03125, 0.5, 0.03125, 1.0, 0.0, 1.0, 0.0, 0.5, 0.4907, 0.8165, 0.5544, 0.8102, 0.6157, 0.7916, 0.6722, 0.7614, 0.7217, 0.7208, 0.7623, 0.6713, 0.7925, 0.6149, 0.811, 0.5536, 0.8173, 0.4899, 0.811, 0.4262, 0.7925, 0.3649, 0.7623, 0.3084, 0.7217, 0.2589, 0.6722, 0.2183, 0.6157, 0.1881, 0.5544, 0.1696, 0.4907, 0.1633, 0.427, 0.1696, 0.3657, 0.1881, 0.3093, 0.2183, 0.2598, 0.2589, 0.2192, 0.3084, 0.189, 0.3649, 0.1704, 0.4262, 0.1641, 0.4899, 0.1704, 0.5536, 0.189, 0.6149, 0.2192, 0.6713, 0.2598, 0.7208, 0.3093, 0.7614, 0.3657, 0.7916, 0.427, 0.8102])
me_cylinder_012.materials.append(mat_material_013)
me_cylinder_012.use_remesh_preserve_volume = False
me_cylinder_012.use_remesh_preserve_attributes = False
me_cylinder_012.use_mirror_vertex_groups = False
me_cylinder_012.update()
me_cylinder_013 = bpy.data.meshes.new('Cylinder.013')
me_cylinder_013.from_pydata([(5.881e-08, 0.05913, 0.1894), (3.706e-08, 0.05964, 0.1989), (0.01153, 0.0585, 0.1915), (0.01098, 0.05864, 0.2008), (0.01941, 0.05652, 0.191), (0.01963, 0.05696, 0.2011), (0.02853, 0.05255, 0.1909), (0.02844, 0.05281, 0.1994), (0.03769, 0.04533, 0.1931), (0.03907, 0.04481, 0.1994), (0.04699, 0.0362, 0.1924), (0.04827, 0.03392, 0.2003), (0.05421, 0.02386, 0.1916), (0.0548, 0.02268, 0.2012), (0.05934, 0.01026, 0.1928), (0.05927, 0.01218, 0.1987), (0.06, -0.001022, 0.1921), (0.06064, 0.0001575, 0.1997), (0.05777, -0.01149, 0.192), (0.05823, -0.0114, 0.2003), (0.05655, -0.02336, 0.1928), (0.05677, -0.02342, 0.1994), (0.05219, -0.03485, 0.1946), (0.05298, -0.03545, 0.2007), (0.04417, -0.04473, 0.1942), (0.04456, -0.04503, 0.2004), (0.03359, -0.05031, 0.1927), (0.03437, -0.05107, 0.1974), (0.02349, -0.05537, 0.1925), (0.0234, -0.05506, 0.1975), (0.01203, -0.0584, 0.1921), (0.01215, -0.05892, 0.1984), (-1.108e-07, -0.05967, 0.1934), (9.281e-08, -0.05949, 0.1986), (-0.01215, -0.05876, 0.1936), (-0.01215, -0.05889, 0.2005), (-0.02351, -0.05539, 0.1925), (-0.02329, -0.05477, 0.1984), (-0.03337, -0.04998, 0.1928), (-0.03437, -0.05106, 0.1983), (-0.04417, -0.04473, 0.1924), (-0.04456, -0.04512, 0.2013), (-0.0523, -0.03496, 0.1918), (-0.05298, -0.03554, 0.2016), (-0.05656, -0.02336, 0.1919), (-0.05681, -0.02345, 0.2007), (-0.05777, -0.01149, 0.192), (-0.05823, -0.0114, 0.198), (-0.06036, 0.0004036, 0.1925), (-0.06064, 0.0001575, 0.1981), (-0.05969, 0.01168, 0.1932), (-0.05927, 0.01218, 0.2007), (-0.05491, 0.02323, 0.1932), (-0.05483, 0.02269, 0.2013), (-0.04769, 0.03557, 0.1941), (-0.04828, 0.03392, 0.2014), (-0.03769, 0.04533, 0.1931), (-0.03908, 0.04481, 0.2005), (-0.02853, 0.05255, 0.1909), (-0.02846, 0.05282, 0.1995), (-0.01941, 0.05652, 0.191), (-0.01959, 0.05691, 0.2011), (-0.01153, 0.0585, 0.1915), (-0.01098, 0.05865, 0.2008)], [], [(0, 1, 3, 2), (2, 3, 5, 4), (4, 5, 7, 6), (6, 7, 9, 8), (8, 9, 11, 10), (10, 11, 13, 12), (12, 13, 15, 14), (14, 15, 17, 16), (16, 17, 19, 18), (18, 19, 21, 20), (20, 21, 23, 22), (22, 23, 25, 24), (24, 25, 27, 26), (26, 27, 29, 28), (28, 29, 31, 30), (30, 31, 33, 32), (32, 33, 35, 34), (34, 35, 37, 36), (36, 37, 39, 38), (38, 39, 41, 40), (40, 41, 43, 42), (42, 43, 45, 44), (44, 45, 47, 46), (46, 47, 49, 48), (48, 49, 51, 50), (50, 51, 53, 52), (52, 53, 55, 54), (54, 55, 57, 56), (56, 57, 59, 58), (58, 59, 61, 60), (3, 1, 63, 61, 59, 57, 55, 53, 51, 49, 47, 45, 43, 41, 39, 37, 35, 33, 31, 29, 27, 25, 23, 21, 19, 17, 15, 13, 11, 9, 7, 5), (60, 61, 63, 62), (62, 63, 1, 0), (0, 2, 4, 6, 8, 10, 12, 14, 16, 18, 20, 22, 24, 26, 28, 30, 32, 34, 36, 38, 40, 42, 44, 46, 48, 50, 52, 54, 56, 58, 60, 62)])
_uv = me_cylinder_013.uv_layers.new(name='UVMap')
_uv.uv.foreach_set('vector', [1.0, 0.5, 1.0, 1.0, 0.9688, 1.0, 0.9688, 0.5, 0.9688, 0.5, 0.9688, 1.0, 0.9375, 1.0, 0.9375, 0.5, 0.9375, 0.5, 0.9375, 1.0, 0.9062, 1.0, 0.9062, 0.5, 0.9062, 0.5, 0.9062, 1.0, 0.875, 1.0, 0.875, 0.5, 0.875, 0.5, 0.875, 1.0, 0.8438, 1.0, 0.8438, 0.5, 0.8438, 0.5, 0.8438, 1.0, 0.8125, 1.0, 0.8125, 0.5, 0.8125, 0.5, 0.8125, 1.0, 0.7812, 1.0, 0.7812, 0.5, 0.7812, 0.5, 0.7812, 1.0, 0.75, 1.0, 0.75, 0.5, 0.75, 0.5, 0.75, 1.0, 0.7188, 1.0, 0.7188, 0.5, 0.7188, 0.5, 0.7188, 1.0, 0.6875, 1.0, 0.6875, 0.5, 0.6875, 0.5, 0.6875, 1.0, 0.6562, 1.0, 0.6562, 0.5, 0.6562, 0.5, 0.6562, 1.0, 0.625, 1.0, 0.625, 0.5, 0.625, 0.5, 0.625, 1.0, 0.5938, 1.0, 0.5938, 0.5, 0.5938, 0.5, 0.5938, 1.0, 0.5625, 1.0, 0.5625, 0.5, 0.5625, 0.5, 0.5625, 1.0, 0.5312, 1.0, 0.5312, 0.5, 0.5312, 0.5, 0.5312, 1.0, 0.5, 1.0, 0.5, 0.5, 0.5, 0.5, 0.5, 1.0, 0.4688, 1.0, 0.4688, 0.5, 0.4688, 0.5, 0.4688, 1.0, 0.4375, 1.0, 0.4375, 0.5, 0.4375, 0.5, 0.4375, 1.0, 0.4062, 1.0, 0.4062, 0.5, 0.4062, 0.5, 0.4062, 1.0, 0.375, 1.0, 0.375, 0.5, 0.375, 0.5, 0.375, 1.0, 0.3438, 1.0, 0.3438, 0.5, 0.3438, 0.5, 0.3438, 1.0, 0.3125, 1.0, 0.3125, 0.5, 0.3125, 0.5, 0.3125, 1.0, 0.2812, 1.0, 0.2812, 0.5, 0.2812, 0.5, 0.2812, 1.0, 0.25, 1.0, 0.25, 0.5, 0.25, 0.5, 0.25, 1.0, 0.2188, 1.0, 0.2188, 0.5, 0.2188, 0.5, 0.2188, 1.0, 0.1875, 1.0, 0.1875, 0.5, 0.1875, 0.5, 0.1875, 1.0, 0.1562, 1.0, 0.1562, 0.5, 0.1562, 0.5, 0.1562, 1.0, 0.125, 1.0, 0.125, 0.5, 0.125, 0.5, 0.125, 1.0, 0.09375, 1.0, 0.09375, 0.5, 0.09375, 0.5, 0.09375, 1.0, 0.0625, 1.0, 0.0625, 0.5, 0.5543, 0.8207, 0.4894, 0.8271, 0.4245, 0.8207, 0.3621, 0.8018, 0.3046, 0.7711, 0.2542, 0.7297, 0.2128, 0.6793, 0.1821, 0.6218, 0.1632, 0.5594, 0.1568, 0.4945, 0.1632, 0.4296, 0.1821, 0.3672, 0.2128, 0.3097, 0.2542, 0.2593, 0.3046, 0.218, 0.3621, 0.1872, 0.4245, 0.1683, 0.4894, 0.1619, 0.5543, 0.1683, 0.6167, 0.1872, 0.6742, 0.218, 0.7246, 0.2593, 0.7659, 0.3097, 0.7967, 0.3672, 0.8156, 0.4296, 0.822, 0.4945, 0.8156, 0.5594, 0.7967, 0.6218, 0.7659, 0.6793, 0.7246, 0.7297, 0.6742, 0.7711, 0.6167, 0.8018, 0.0625, 0.5, 0.0625, 1.0, 0.03125, 1.0, 0.03125, 0.5, 0.03125, 0.5, 0.03125, 1.0, 0.0, 1.0, 0.0, 0.5, 0.4907, 0.8165, 0.5544, 0.8102, 0.6157, 0.7916, 0.6722, 0.7614, 0.7217, 0.7208, 0.7623, 0.6713, 0.7925, 0.6149, 0.811, 0.5536, 0.8173, 0.4899, 0.811, 0.4262, 0.7925, 0.3649, 0.7623, 0.3084, 0.7217, 0.2589, 0.6722, 0.2183, 0.6157, 0.1881, 0.5544, 0.1696, 0.4907, 0.1633, 0.427, 0.1696, 0.3657, 0.1881, 0.3093, 0.2183, 0.2598, 0.2589, 0.2192, 0.3084, 0.189, 0.3649, 0.1704, 0.4262, 0.1641, 0.4899, 0.1704, 0.5536, 0.189, 0.6149, 0.2192, 0.6713, 0.2598, 0.7208, 0.3093, 0.7614, 0.3657, 0.7916, 0.427, 0.8102])
me_cylinder_013.materials.append(mat_material_014)
me_cylinder_013.use_remesh_preserve_volume = False
me_cylinder_013.use_remesh_preserve_attributes = False
me_cylinder_013.use_mirror_vertex_groups = False
me_cylinder_013.update()

# ---- objects
ob_cylinder = bpy.data.objects.new('Cylinder', me_cylinder_005)
ob_cylinder_001 = bpy.data.objects.new('Cylinder.001', me_cylinder_000)
ob_cylinder_003 = bpy.data.objects.new('Cylinder.003', me_cylinder_001)
ob_cylinder_004 = bpy.data.objects.new('Cylinder.004', me_cylinder_003)
ob_cylinder_005 = bpy.data.objects.new('Cylinder.005', me_cylinder_004)
ob_cylinder_006 = bpy.data.objects.new('Cylinder.006', me_cylinder_006)
ob_cylinder_007 = bpy.data.objects.new('Cylinder.007', me_cylinder_007)
ob_cylinder_008 = bpy.data.objects.new('Cylinder.008', me_cylinder_008)
ob_cylinder_009 = bpy.data.objects.new('Cylinder.009', me_cylinder_009)
ob_cylinder_010 = bpy.data.objects.new('Cylinder.010', me_cylinder_010)
ob_cylinder_011 = bpy.data.objects.new('Cylinder.011', me_cylinder_011)
ob_cylinder_012 = bpy.data.objects.new('Cylinder.012', me_cylinder_012)
ob_cylinder_013 = bpy.data.objects.new('Cylinder.013', me_cylinder_013)

# ---- transforms, parenting, visibility, modifiers, constraints
ob_cylinder.location = (-0.5159, -0.7951, -0.4787)
ob_cylinder.scale = (2.65, 2.65, 2.65)
ob_cylinder.lineart.crease_threshold = 0.0
ob_cylinder_001.location = (0.1335, -0.5038, -0.4787)
ob_cylinder_001.scale = (2.65, 2.65, 2.65)
ob_cylinder_001.lineart.crease_threshold = 0.0
ob_cylinder_003.location = (0.7041, -0.6434, -0.4787)
ob_cylinder_003.scale = (2.65, 2.65, 2.65)
ob_cylinder_003.lineart.crease_threshold = 0.0
ob_cylinder_004.location = (0.6009, 0.07283, -0.4787)
ob_cylinder_004.scale = (2.65, 2.65, 2.65)
ob_cylinder_004.lineart.crease_threshold = 0.0
ob_cylinder_005.location = (-0.3824, -0.1882, -0.4787)
ob_cylinder_005.scale = (2.65, 2.65, 2.65)
ob_cylinder_005.lineart.crease_threshold = 0.0
ob_cylinder_006.location = (0.09104, 0.2549, -0.4787)
ob_cylinder_006.scale = (2.65, 2.65, 2.65)
ob_cylinder_006.lineart.crease_threshold = 0.0
ob_cylinder_007.location = (-0.8679, 0.2064, -0.4787)
ob_cylinder_007.scale = (2.65, 2.65, 2.65)
ob_cylinder_007.lineart.crease_threshold = 0.0
ob_cylinder_008.location = (-0.4856, 0.6616, -0.4787)
ob_cylinder_008.scale = (2.65, 2.65, 2.65)
ob_cylinder_008.lineart.crease_threshold = 0.0
ob_cylinder_009.location = (0.2731, 0.9104, -0.4787)
ob_cylinder_009.scale = (2.65, 2.65, 2.65)
ob_cylinder_009.lineart.crease_threshold = 0.0
ob_cylinder_010.location = (0.7708, 0.5402, -0.4787)
ob_cylinder_010.scale = (2.65, 2.65, 2.65)
ob_cylinder_010.lineart.crease_threshold = 0.0
ob_cylinder_011.location = (1.02, -0.2913, -0.4787)
ob_cylinder_011.scale = (2.65, 2.65, 2.65)
ob_cylinder_011.lineart.crease_threshold = 0.0
ob_cylinder_012.location = (0.04249, -1.02, -0.4787)
ob_cylinder_012.scale = (2.65, 2.65, 2.65)
ob_cylinder_012.lineart.crease_threshold = 0.0
ob_cylinder_013.location = (-1.026, -0.3338, -0.4787)
ob_cylinder_013.scale = (2.65, 2.65, 2.65)
ob_cylinder_013.lineart.crease_threshold = 0.0

# ---- collection membership
col_collection.objects.link(ob_cylinder)
col_collection.objects.link(ob_cylinder_001)
col_collection.objects.link(ob_cylinder_003)
col_collection.objects.link(ob_cylinder_004)
col_collection.objects.link(ob_cylinder_005)
col_collection.objects.link(ob_cylinder_006)
col_collection.objects.link(ob_cylinder_007)
col_collection.objects.link(ob_cylinder_008)
col_collection.objects.link(ob_cylinder_009)
col_collection.objects.link(ob_cylinder_010)
col_collection.objects.link(ob_cylinder_011)
col_collection.objects.link(ob_cylinder_012)
col_collection.objects.link(ob_cylinder_013)

# ---- scene / render settings (as saved in the file)
scene.frame_start = 1; scene.frame_end = 250; scene.frame_set(1)
scene.render.engine = 'BLENDER_EEVEE_NEXT'
scene.cycles.use_denoising = False
scene.cycles.samples = 128
scene.cycles.sampling_pattern = 'TABULATED_SOBOL'
scene.cycles.use_adaptive_sampling = False
scene.cycles.use_light_tree = False
scene.view_settings.view_transform = 'Filmic'
bpy.context.view_layer.update()

# ---- added for rendering (the .blend has no active camera and no usable light): camera, sun
cam_auto = bpy.data.cameras.new('AutoCamera')
cam_auto.lens = 50.0
cam_auto.sensor_width = 36.0
cam_auto.clip_end = 1000.0
ob_auto_camera = bpy.data.objects.new('AutoCamera', cam_auto)
scene.collection.objects.link(ob_auto_camera)
ob_auto_camera.location = (3.01619, -3.67773, 2.45466)
ob_auto_camera.rotation_euler = (1.09748, -7.21219e-08, 0.694738)
scene.camera = ob_auto_camera
light_auto_sun = bpy.data.lights.new('AutoSun', 'SUN')
light_auto_sun.energy = 3.0
light_auto_sun.angle = 0.0523599
ob_auto_sun = bpy.data.objects.new('AutoSun', light_auto_sun)
scene.collection.objects.link(ob_auto_sun)
ob_auto_sun.rotation_euler = (0.872665, 0.174533, 0.523599)
bpy.context.view_layer.update()
